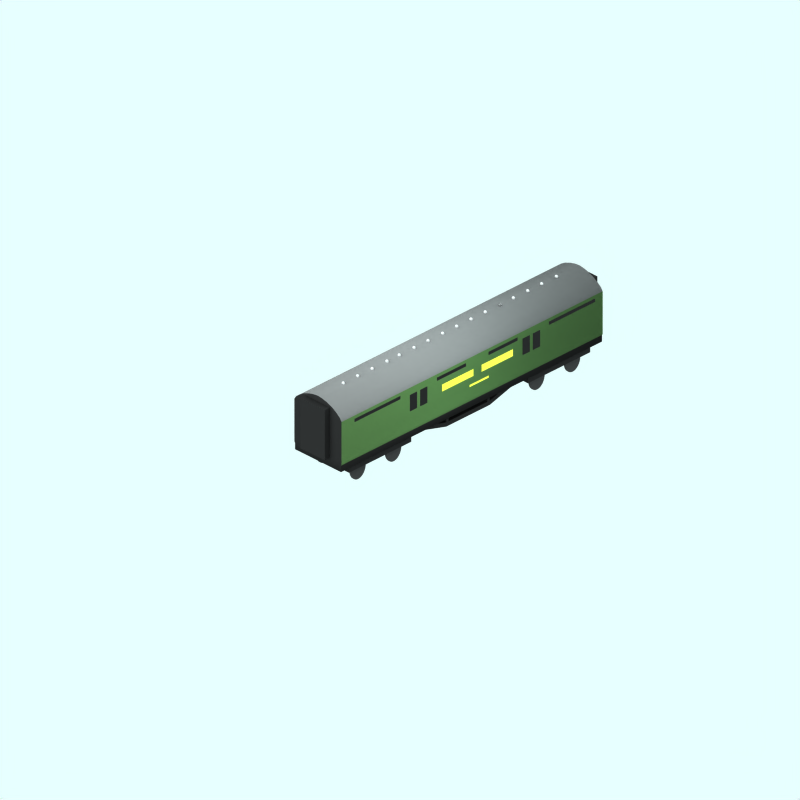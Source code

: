 # Source: sr-maunsell-mail.blend  (saved by Blender 2.48.1; exported with 4.5.12 LTS)
import bpy
from mathutils import Matrix  # noqa: F401  (used for matrix-valued properties, if any)

bpy.ops.wm.read_factory_settings(use_empty=True)
scene = bpy.context.scene
scene.name = 'Scene'

# ---- collections
col_collection_1 = bpy.data.collections.new('Collection 1'); scene.collection.children.link(col_collection_1)
col_collection_2 = bpy.data.collections.new('Collection 2'); scene.collection.children.link(col_collection_2)
col_collection_2.hide_render = True
col_collection_2.hide_viewport = True
col_collection_3 = bpy.data.collections.new('Collection 3'); scene.collection.children.link(col_collection_3)

# ---- materials (node trees are filled in below, after node groups)
mat_material_004 = bpy.data.materials.new('Material.004')
mat_material_004.alpha_threshold = 0.0
mat_material_004.diffuse_color = (0.9695, 0.939, 0.3039, 1.0)
mat_material_004.roughness = 0.5
mat_material_004.line_color = (0.0, 0.0, 0.0, 1.0)
mat_underframe_001 = bpy.data.materials.new('Underframe.001')
mat_underframe_001.alpha_threshold = 0.0
mat_underframe_001.preview_render_type = 'FLAT'
mat_underframe_001.diffuse_color = (0.1334, 0.1334, 0.1334, 1.0)
mat_underframe_001.roughness = 0.5
mat_underframe_001.line_color = (0.0, 0.0, 0.0, 0.99)
mat_material_003 = bpy.data.materials.new('Material.003')
mat_material_003.alpha_threshold = 0.0
mat_material_003.diffuse_color = (0.7, 0.7, 0.7, 1.0)
mat_material_003.roughness = 0.5
mat_material_003.line_color = (0.0, 0.0, 0.0, 1.0)
mat_wheel_001 = bpy.data.materials.new('wheel.001')
mat_wheel_001.alpha_threshold = 0.0
mat_wheel_001.preview_render_type = 'FLAT'
mat_wheel_001.diffuse_color = (0.2144, 0.2144, 0.2144, 1.0)
mat_wheel_001.roughness = 0.5
mat_wheel_001.line_color = (0.0, 0.0, 0.0, 1.0)
mat_maincolour1_001 = bpy.data.materials.new('MainColour1.001')
mat_maincolour1_001.alpha_threshold = 0.0
mat_maincolour1_001.preview_render_type = 'CUBE'
mat_maincolour1_001.diffuse_color = (0.275, 0.394, 0.23, 1.0)
mat_maincolour1_001.specular_color = (1.0, 0.9999, 0.9999)
mat_maincolour1_001.roughness = 0.5
mat_maincolour1_001.line_color = (0.0, 0.0, 0.0, 1.0)
mat_underframe = bpy.data.materials.new('Underframe')
mat_underframe.alpha_threshold = 0.0
mat_underframe.preview_render_type = 'FLAT'
mat_underframe.diffuse_color = (0.1334, 0.1334, 0.1334, 1.0)
mat_underframe.roughness = 0.5
mat_underframe.line_color = (0.0, 0.0, 0.0, 1.0)
mat_material_002 = bpy.data.materials.new('Material.002')
mat_material_002.alpha_threshold = 0.0
mat_material_002.diffuse_color = (0.4181, 0.4181, 0.4181, 1.0)
mat_material_002.roughness = 0.5
mat_material_002.line_color = (0.0, 0.0, 0.0, 1.0)

# ---- material node trees

# ---- world
world_world = bpy.data.worlds.new('World'); scene.world = world_world
world_world.color = (0.9059, 1.0, 1.0)
world_world.use_sun_shadow = False
world_world.sun_shadow_jitter_overblur = 0.0
world_world.cycles.sampling_method = 'MANUAL'
world_world.cycles.sample_map_resolution = 256

# ---- cameras
cam_camera_001 = bpy.data.cameras.new('Camera.001')
cam_camera_001.type = 'ORTHO'
cam_camera_001.passepartout_alpha = 0.2
cam_camera_001.clip_end = 100.0
cam_camera_001.lens = 35.0
cam_camera_001.ortho_scale = 24.0
cam_camera_001.display_size = 5.91
cam_camera_001.show_passepartout = False
cam_camera_001.show_safe_areas = True
cam_camera_001.dof.focus_distance = 0.0
cam_camera_001.dof.aperture_fstop = 128.0

# ---- lights
light_lamp = bpy.data.lights.new('Lamp', 'SUN')
light_lamp.transmission_factor = 0.0
light_lamp.angle = 1.571
light_lamp.energy = 0.028
light_lamp.shadow_buffer_clip_start = 0.5
light_lamp.shadow_soft_size = 1.0
light_lamp.shadow_cascade_max_distance = 1000.0
light_lamp.cycles.use_multiple_importance_sampling = False

# ---- meshes
me_plane_025 = bpy.data.meshes.new('Plane.025')
me_plane_025.from_pydata([(0.4542, -0.4923, 5.707e-06), (0.4542, -0.5451, 5.707e-06), (1.117, -0.5451, 4.958e-06), (1.117, -0.4923, 4.958e-06), (2.06, -0.177, 3.475e-06), (2.06, -0.3372, 3.479e-06), (0.9777, -0.3372, 4.702e-06), (0.9777, -0.177, 4.698e-06), (-0.3789, -0.177, 6.976e-06), (-0.3789, -0.3372, 6.98e-06), (0.7036, -0.3372, 5.757e-06), (0.7036, -0.177, 5.753e-06)], [], [(0, 3, 2, 1), (5, 6, 7, 4), (10, 9, 8, 11)])
me_plane_025.materials.append(mat_material_004)
me_plane_025.use_remesh_preserve_volume = False
me_plane_025.use_remesh_preserve_attributes = False
me_plane_025.use_mirror_vertex_groups = False
me_plane_025.update()
me_plane_024 = bpy.data.meshes.new('Plane.024')
me_plane_024.from_pydata([(0.3944, 0.2416, 0.5274), (0.3944, -0.2416, 0.5274), (-1.339, -0.2416, 0.5274), (-1.339, 0.2416, 0.5274)], [], [(0, 3, 2, 1)])
me_plane_024.materials.append(mat_underframe_001)
me_plane_024.use_remesh_preserve_volume = False
me_plane_024.use_remesh_preserve_attributes = False
me_plane_024.use_mirror_vertex_groups = False
me_plane_024.update()
me_plane_023 = bpy.data.meshes.new('Plane.023')
me_plane_023.from_pydata([(0.08619, 0.2416, 0.5274), (0.08619, -0.2416, 0.5274), (-0.5732, -0.2416, 0.5274), (-0.5732, 0.2416, 0.5274)], [], [(0, 3, 2, 1)])
me_plane_023.materials.append(mat_underframe_001)
me_plane_023.use_remesh_preserve_volume = False
me_plane_023.use_remesh_preserve_attributes = False
me_plane_023.use_mirror_vertex_groups = False
me_plane_023.update()
me_plane_022 = bpy.data.meshes.new('Plane.022')
me_plane_022.from_pydata([(0.3944, 0.2416, 0.5274), (0.3944, -0.2416, 0.5274), (-1.339, -0.2416, 0.5274), (-1.339, 0.2416, 0.5274)], [], [(0, 3, 2, 1)])
me_plane_022.materials.append(mat_underframe_001)
me_plane_022.use_remesh_preserve_volume = False
me_plane_022.use_remesh_preserve_attributes = False
me_plane_022.use_mirror_vertex_groups = False
me_plane_022.update()
me_plane_021 = bpy.data.meshes.new('Plane.021')
me_plane_021.from_pydata([(0.3944, 0.2416, 0.5274), (0.3944, -0.2416, 0.5274), (-1.339, -0.2416, 0.5274), (-1.339, 0.2416, 0.5274)], [], [(0, 3, 2, 1)])
me_plane_021.materials.append(mat_underframe_001)
me_plane_021.use_remesh_preserve_volume = False
me_plane_021.use_remesh_preserve_attributes = False
me_plane_021.use_mirror_vertex_groups = False
me_plane_021.update()
me_plane_020 = bpy.data.meshes.new('Plane.020')
me_plane_020.from_pydata([(0.3944, 0.2416, 0.5274), (0.3944, -0.2416, 0.5274), (-1.339, -0.2416, 0.5274), (-1.339, 0.2416, 0.5274)], [], [(0, 3, 2, 1)])
me_plane_020.materials.append(mat_underframe_001)
me_plane_020.use_remesh_preserve_volume = False
me_plane_020.use_remesh_preserve_attributes = False
me_plane_020.use_mirror_vertex_groups = False
me_plane_020.update()
me_plane_019 = bpy.data.meshes.new('Plane.019')
me_plane_019.from_pydata([(0.08619, 0.2416, 0.5274), (0.08619, -0.2416, 0.5274), (-0.5732, -0.2416, 0.5274), (-0.5732, 0.2416, 0.5274)], [], [(0, 3, 2, 1)])
me_plane_019.materials.append(mat_underframe_001)
me_plane_019.use_remesh_preserve_volume = False
me_plane_019.use_remesh_preserve_attributes = False
me_plane_019.use_mirror_vertex_groups = False
me_plane_019.update()
me_plane_018 = bpy.data.meshes.new('Plane.018')
me_plane_018.from_pydata([(0.08619, 0.2416, 0.5274), (0.08619, -0.2416, 0.5274), (-0.5732, -0.2416, 0.5274), (-0.5732, 0.2416, 0.5274)], [], [(0, 3, 2, 1)])
me_plane_018.materials.append(mat_underframe_001)
me_plane_018.use_remesh_preserve_volume = False
me_plane_018.use_remesh_preserve_attributes = False
me_plane_018.use_mirror_vertex_groups = False
me_plane_018.update()
me_plane_017 = bpy.data.meshes.new('Plane.017')
me_plane_017.from_pydata([(0.08619, 0.2416, 0.5274), (0.08619, -0.2416, 0.5274), (-0.5732, -0.2416, 0.5274), (-0.5732, 0.2416, 0.5274)], [], [(0, 3, 2, 1)])
me_plane_017.materials.append(mat_underframe_001)
me_plane_017.use_remesh_preserve_volume = False
me_plane_017.use_remesh_preserve_attributes = False
me_plane_017.use_mirror_vertex_groups = False
me_plane_017.update()
me_plane_016 = bpy.data.meshes.new('Plane.016')
me_plane_016.from_pydata([(0.08619, 0.2416, 0.5274), (0.08619, -0.2416, 0.5274), (-0.5732, -0.2416, 0.5274), (-0.5732, 0.2416, 0.5274)], [], [(0, 3, 2, 1)])
me_plane_016.materials.append(mat_underframe_001)
me_plane_016.use_remesh_preserve_volume = False
me_plane_016.use_remesh_preserve_attributes = False
me_plane_016.use_mirror_vertex_groups = False
me_plane_016.update()
me_plane_015 = bpy.data.meshes.new('Plane.015')
me_plane_015.from_pydata([(0.08619, 0.2416, 0.5274), (0.08619, -0.2416, 0.5274), (-0.5732, -0.2416, 0.5274), (-0.5732, 0.2416, 0.5274)], [], [(0, 3, 2, 1)])
me_plane_015.materials.append(mat_underframe_001)
me_plane_015.use_remesh_preserve_volume = False
me_plane_015.use_remesh_preserve_attributes = False
me_plane_015.use_mirror_vertex_groups = False
me_plane_015.update()
me_plane_014 = bpy.data.meshes.new('Plane.014')
me_plane_014.from_pydata([(0.08619, 0.2416, 0.5274), (0.08619, -0.2416, 0.5274), (-0.5732, -0.2416, 0.5274), (-0.5732, 0.2416, 0.5274)], [], [(0, 3, 2, 1)])
me_plane_014.materials.append(mat_underframe_001)
me_plane_014.use_remesh_preserve_volume = False
me_plane_014.use_remesh_preserve_attributes = False
me_plane_014.use_mirror_vertex_groups = False
me_plane_014.update()
me_plane_012 = bpy.data.meshes.new('Plane.012')
me_plane_012.from_pydata([(0.3944, 0.2416, 0.5274), (0.3944, -0.2416, 0.5274), (-1.339, -0.2416, 0.5274), (-1.339, 0.2416, 0.5274)], [], [(0, 3, 2, 1)])
me_plane_012.materials.append(mat_underframe_001)
me_plane_012.use_remesh_preserve_volume = False
me_plane_012.use_remesh_preserve_attributes = False
me_plane_012.use_mirror_vertex_groups = False
me_plane_012.update()
me_plane_007 = bpy.data.meshes.new('Plane.007')
me_plane_007.from_pydata([(0.3944, 0.2416, 0.5274), (0.3944, -0.2416, 0.5274), (-1.339, -0.2416, 0.5274), (-1.339, 0.2416, 0.5274)], [], [(0, 3, 2, 1)])
me_plane_007.materials.append(mat_underframe_001)
me_plane_007.use_remesh_preserve_volume = False
me_plane_007.use_remesh_preserve_attributes = False
me_plane_007.use_mirror_vertex_groups = False
me_plane_007.update()
me_plane_006 = bpy.data.meshes.new('Plane.006')
me_plane_006.from_pydata([(0.3944, 0.2416, 0.5274), (0.3944, -0.2416, 0.5274), (-1.339, -0.2416, 0.5274), (-1.339, 0.2416, 0.5274)], [], [(0, 3, 2, 1)])
me_plane_006.materials.append(mat_underframe_001)
me_plane_006.use_remesh_preserve_volume = False
me_plane_006.use_remesh_preserve_attributes = False
me_plane_006.use_mirror_vertex_groups = False
me_plane_006.update()
me_plane_009 = bpy.data.meshes.new('Plane.009')
me_plane_009.from_pydata([(0.08619, 0.2416, 0.5274), (0.08619, -0.2416, 0.5274), (-0.5732, -0.2416, 0.5274), (-0.5732, 0.2416, 0.5274)], [], [(0, 3, 2, 1)])
me_plane_009.materials.append(mat_underframe_001)
me_plane_009.use_remesh_preserve_volume = False
me_plane_009.use_remesh_preserve_attributes = False
me_plane_009.use_mirror_vertex_groups = False
me_plane_009.update()
me_plane_003 = bpy.data.meshes.new('Plane.003')
me_plane_003.from_pydata([(0.3944, 0.2416, 0.5274), (0.3944, -0.2416, 0.5274), (-1.339, -0.2416, 0.5274), (-1.339, 0.2416, 0.5274)], [], [(0, 3, 2, 1)])
me_plane_003.materials.append(mat_underframe_001)
me_plane_003.use_remesh_preserve_volume = False
me_plane_003.use_remesh_preserve_attributes = False
me_plane_003.use_mirror_vertex_groups = False
me_plane_003.update()
me_cube_059 = bpy.data.meshes.new('Cube.059')
me_cube_059.from_pydata([(-0.04847, -0.0623, 0.02709), (-0.04847, 0.04442, 0.02709), (0.04847, 0.04442, 0.02709), (0.04847, -0.0623, 0.02709), (-0.04847, -0.0623, -0.02709), (-0.04847, 0.04442, -0.02709), (0.04847, 0.04442, -0.02709), (0.04847, -0.0623, -0.02709)], [], [(0, 1, 2, 3), (4, 7, 6, 5), (0, 4, 5, 1), (1, 5, 6, 2), (2, 6, 7, 3), (4, 0, 3, 7)])
me_cube_059.polygons.foreach_set('use_smooth', [True] * 6)
me_cube_059.materials.append(mat_material_003)
me_cube_059.use_remesh_preserve_volume = False
me_cube_059.use_remesh_preserve_attributes = False
me_cube_059.use_mirror_vertex_groups = False
me_cube_059.update()
me_cube_060 = bpy.data.meshes.new('Cube.060')
me_cube_060.from_pydata([(-0.04847, -0.0623, 0.02709), (-0.04847, 0.04442, 0.02709), (0.04847, 0.04442, 0.02709), (0.04847, -0.0623, 0.02709), (-0.04847, -0.0623, -0.02709), (-0.04847, 0.04442, -0.02709), (0.04847, 0.04442, -0.02709), (0.04847, -0.0623, -0.02709)], [], [(0, 1, 2, 3), (4, 7, 6, 5), (0, 4, 5, 1), (1, 5, 6, 2), (2, 6, 7, 3), (4, 0, 3, 7)])
me_cube_060.polygons.foreach_set('use_smooth', [True] * 6)
me_cube_060.materials.append(mat_material_003)
me_cube_060.use_remesh_preserve_volume = False
me_cube_060.use_remesh_preserve_attributes = False
me_cube_060.use_mirror_vertex_groups = False
me_cube_060.update()
me_cube_061 = bpy.data.meshes.new('Cube.061')
me_cube_061.from_pydata([(-0.04847, -0.0623, 0.02709), (-0.04847, 0.04442, 0.02709), (0.04847, 0.04442, 0.02709), (0.04847, -0.0623, 0.02709), (-0.04847, -0.0623, -0.02709), (-0.04847, 0.04442, -0.02709), (0.04847, 0.04442, -0.02709), (0.04847, -0.0623, -0.02709)], [], [(0, 1, 2, 3), (4, 7, 6, 5), (0, 4, 5, 1), (1, 5, 6, 2), (2, 6, 7, 3), (4, 0, 3, 7)])
me_cube_061.polygons.foreach_set('use_smooth', [True] * 6)
me_cube_061.materials.append(mat_material_003)
me_cube_061.use_remesh_preserve_volume = False
me_cube_061.use_remesh_preserve_attributes = False
me_cube_061.use_mirror_vertex_groups = False
me_cube_061.update()
me_cube_062 = bpy.data.meshes.new('Cube.062')
me_cube_062.from_pydata([(-0.04847, -0.0623, 0.02709), (-0.04847, 0.04442, 0.02709), (0.04847, 0.04442, 0.02709), (0.04847, -0.0623, 0.02709), (-0.04847, -0.0623, -0.02709), (-0.04847, 0.04442, -0.02709), (0.04847, 0.04442, -0.02709), (0.04847, -0.0623, -0.02709)], [], [(0, 1, 2, 3), (4, 7, 6, 5), (0, 4, 5, 1), (1, 5, 6, 2), (2, 6, 7, 3), (4, 0, 3, 7)])
me_cube_062.polygons.foreach_set('use_smooth', [True] * 6)
me_cube_062.materials.append(mat_material_003)
me_cube_062.use_remesh_preserve_volume = False
me_cube_062.use_remesh_preserve_attributes = False
me_cube_062.use_mirror_vertex_groups = False
me_cube_062.update()
me_cube_063 = bpy.data.meshes.new('Cube.063')
me_cube_063.from_pydata([(-0.04847, -0.0623, 0.02709), (-0.04847, 0.04442, 0.02709), (0.04847, 0.04442, 0.02709), (0.04847, -0.0623, 0.02709), (-0.04847, -0.0623, -0.02709), (-0.04847, 0.04442, -0.02709), (0.04847, 0.04442, -0.02709), (0.04847, -0.0623, -0.02709)], [], [(0, 1, 2, 3), (4, 7, 6, 5), (0, 4, 5, 1), (1, 5, 6, 2), (2, 6, 7, 3), (4, 0, 3, 7)])
me_cube_063.polygons.foreach_set('use_smooth', [True] * 6)
me_cube_063.materials.append(mat_material_003)
me_cube_063.use_remesh_preserve_volume = False
me_cube_063.use_remesh_preserve_attributes = False
me_cube_063.use_mirror_vertex_groups = False
me_cube_063.update()
me_cube_064 = bpy.data.meshes.new('Cube.064')
me_cube_064.from_pydata([(-0.04847, -0.0623, 0.02709), (-0.04847, 0.04442, 0.02709), (0.04847, 0.04442, 0.02709), (0.04847, -0.0623, 0.02709), (-0.04847, -0.0623, -0.02709), (-0.04847, 0.04442, -0.02709), (0.04847, 0.04442, -0.02709), (0.04847, -0.0623, -0.02709)], [], [(0, 1, 2, 3), (4, 7, 6, 5), (0, 4, 5, 1), (1, 5, 6, 2), (2, 6, 7, 3), (4, 0, 3, 7)])
me_cube_064.polygons.foreach_set('use_smooth', [True] * 6)
me_cube_064.materials.append(mat_material_003)
me_cube_064.use_remesh_preserve_volume = False
me_cube_064.use_remesh_preserve_attributes = False
me_cube_064.use_mirror_vertex_groups = False
me_cube_064.update()
me_cube_065 = bpy.data.meshes.new('Cube.065')
me_cube_065.from_pydata([(-0.04847, -0.0623, 0.02709), (-0.04847, 0.04442, 0.02709), (0.04847, 0.04442, 0.02709), (0.04847, -0.0623, 0.02709), (-0.04847, -0.0623, -0.02709), (-0.04847, 0.04442, -0.02709), (0.04847, 0.04442, -0.02709), (0.04847, -0.0623, -0.02709)], [], [(0, 1, 2, 3), (4, 7, 6, 5), (0, 4, 5, 1), (1, 5, 6, 2), (2, 6, 7, 3), (4, 0, 3, 7)])
me_cube_065.polygons.foreach_set('use_smooth', [True] * 6)
me_cube_065.materials.append(mat_material_003)
me_cube_065.use_remesh_preserve_volume = False
me_cube_065.use_remesh_preserve_attributes = False
me_cube_065.use_mirror_vertex_groups = False
me_cube_065.update()
me_cube_066 = bpy.data.meshes.new('Cube.066')
me_cube_066.from_pydata([(-0.04847, -0.0623, 0.02709), (-0.04847, 0.04442, 0.02709), (0.04847, 0.04442, 0.02709), (0.04847, -0.0623, 0.02709), (-0.04847, -0.0623, -0.02709), (-0.04847, 0.04442, -0.02709), (0.04847, 0.04442, -0.02709), (0.04847, -0.0623, -0.02709)], [], [(0, 1, 2, 3), (4, 7, 6, 5), (0, 4, 5, 1), (1, 5, 6, 2), (2, 6, 7, 3), (4, 0, 3, 7)])
me_cube_066.polygons.foreach_set('use_smooth', [True] * 6)
me_cube_066.materials.append(mat_material_003)
me_cube_066.use_remesh_preserve_volume = False
me_cube_066.use_remesh_preserve_attributes = False
me_cube_066.use_mirror_vertex_groups = False
me_cube_066.update()
me_cube_067 = bpy.data.meshes.new('Cube.067')
me_cube_067.from_pydata([(-0.04847, -0.0623, 0.02709), (-0.04847, 0.04442, 0.02709), (0.04847, 0.04442, 0.02709), (0.04847, -0.0623, 0.02709), (-0.04847, -0.0623, -0.02709), (-0.04847, 0.04442, -0.02709), (0.04847, 0.04442, -0.02709), (0.04847, -0.0623, -0.02709)], [], [(0, 1, 2, 3), (4, 7, 6, 5), (0, 4, 5, 1), (1, 5, 6, 2), (2, 6, 7, 3), (4, 0, 3, 7)])
me_cube_067.polygons.foreach_set('use_smooth', [True] * 6)
me_cube_067.materials.append(mat_material_003)
me_cube_067.use_remesh_preserve_volume = False
me_cube_067.use_remesh_preserve_attributes = False
me_cube_067.use_mirror_vertex_groups = False
me_cube_067.update()
me_cube_068 = bpy.data.meshes.new('Cube.068')
me_cube_068.from_pydata([(-0.04847, -0.0623, 0.02709), (-0.04847, 0.04442, 0.02709), (0.04847, 0.04442, 0.02709), (0.04847, -0.0623, 0.02709), (-0.04847, -0.0623, -0.02709), (-0.04847, 0.04442, -0.02709), (0.04847, 0.04442, -0.02709), (0.04847, -0.0623, -0.02709)], [], [(0, 1, 2, 3), (4, 7, 6, 5), (0, 4, 5, 1), (1, 5, 6, 2), (2, 6, 7, 3), (4, 0, 3, 7)])
me_cube_068.polygons.foreach_set('use_smooth', [True] * 6)
me_cube_068.materials.append(mat_material_003)
me_cube_068.use_remesh_preserve_volume = False
me_cube_068.use_remesh_preserve_attributes = False
me_cube_068.use_mirror_vertex_groups = False
me_cube_068.update()
me_cube_069 = bpy.data.meshes.new('Cube.069')
me_cube_069.from_pydata([(-0.04847, -0.0623, 0.02709), (-0.04847, 0.04442, 0.02709), (0.04847, 0.04442, 0.02709), (0.04847, -0.0623, 0.02709), (-0.04847, -0.0623, -0.02709), (-0.04847, 0.04442, -0.02709), (0.04847, 0.04442, -0.02709), (0.04847, -0.0623, -0.02709)], [], [(0, 1, 2, 3), (4, 7, 6, 5), (0, 4, 5, 1), (1, 5, 6, 2), (2, 6, 7, 3), (4, 0, 3, 7)])
me_cube_069.polygons.foreach_set('use_smooth', [True] * 6)
me_cube_069.materials.append(mat_material_003)
me_cube_069.use_remesh_preserve_volume = False
me_cube_069.use_remesh_preserve_attributes = False
me_cube_069.use_mirror_vertex_groups = False
me_cube_069.update()
me_cube_070 = bpy.data.meshes.new('Cube.070')
me_cube_070.from_pydata([(-0.04847, -0.0623, 0.02709), (-0.04847, 0.04442, 0.02709), (0.04847, 0.04442, 0.02709), (0.04847, -0.0623, 0.02709), (-0.04847, -0.0623, -0.02709), (-0.04847, 0.04442, -0.02709), (0.04847, 0.04442, -0.02709), (0.04847, -0.0623, -0.02709)], [], [(0, 1, 2, 3), (4, 7, 6, 5), (0, 4, 5, 1), (1, 5, 6, 2), (2, 6, 7, 3), (4, 0, 3, 7)])
me_cube_070.polygons.foreach_set('use_smooth', [True] * 6)
me_cube_070.materials.append(mat_material_003)
me_cube_070.use_remesh_preserve_volume = False
me_cube_070.use_remesh_preserve_attributes = False
me_cube_070.use_mirror_vertex_groups = False
me_cube_070.update()
me_cube_071 = bpy.data.meshes.new('Cube.071')
me_cube_071.from_pydata([(-0.04847, -0.0623, 0.02709), (-0.04847, 0.04442, 0.02709), (0.04847, 0.04442, 0.02709), (0.04847, -0.0623, 0.02709), (-0.04847, -0.0623, -0.02709), (-0.04847, 0.04442, -0.02709), (0.04847, 0.04442, -0.02709), (0.04847, -0.0623, -0.02709)], [], [(0, 1, 2, 3), (4, 7, 6, 5), (0, 4, 5, 1), (1, 5, 6, 2), (2, 6, 7, 3), (4, 0, 3, 7)])
me_cube_071.polygons.foreach_set('use_smooth', [True] * 6)
me_cube_071.materials.append(mat_material_003)
me_cube_071.use_remesh_preserve_volume = False
me_cube_071.use_remesh_preserve_attributes = False
me_cube_071.use_mirror_vertex_groups = False
me_cube_071.update()
me_cube_072 = bpy.data.meshes.new('Cube.072')
me_cube_072.from_pydata([(-0.04847, -0.0623, 0.02709), (-0.04847, 0.04442, 0.02709), (0.04847, 0.04442, 0.02709), (0.04847, -0.0623, 0.02709), (-0.04847, -0.0623, -0.02709), (-0.04847, 0.04442, -0.02709), (0.04847, 0.04442, -0.02709), (0.04847, -0.0623, -0.02709)], [], [(0, 1, 2, 3), (4, 7, 6, 5), (0, 4, 5, 1), (1, 5, 6, 2), (2, 6, 7, 3), (4, 0, 3, 7)])
me_cube_072.polygons.foreach_set('use_smooth', [True] * 6)
me_cube_072.materials.append(mat_material_003)
me_cube_072.use_remesh_preserve_volume = False
me_cube_072.use_remesh_preserve_attributes = False
me_cube_072.use_mirror_vertex_groups = False
me_cube_072.update()
me_cube_073 = bpy.data.meshes.new('Cube.073')
me_cube_073.from_pydata([(-0.04847, -0.0623, 0.02709), (-0.04847, 0.04442, 0.02709), (0.04847, 0.04442, 0.02709), (0.04847, -0.0623, 0.02709), (-0.04847, -0.0623, -0.02709), (-0.04847, 0.04442, -0.02709), (0.04847, 0.04442, -0.02709), (0.04847, -0.0623, -0.02709)], [], [(0, 1, 2, 3), (4, 7, 6, 5), (0, 4, 5, 1), (1, 5, 6, 2), (2, 6, 7, 3), (4, 0, 3, 7)])
me_cube_073.polygons.foreach_set('use_smooth', [True] * 6)
me_cube_073.materials.append(mat_material_003)
me_cube_073.use_remesh_preserve_volume = False
me_cube_073.use_remesh_preserve_attributes = False
me_cube_073.use_mirror_vertex_groups = False
me_cube_073.update()
me_cube_074 = bpy.data.meshes.new('Cube.074')
me_cube_074.from_pydata([(-0.04847, -0.0623, 0.02709), (-0.04847, 0.04442, 0.02709), (0.04847, 0.04442, 0.02709), (0.04847, -0.0623, 0.02709), (-0.04847, -0.0623, -0.02709), (-0.04847, 0.04442, -0.02709), (0.04847, 0.04442, -0.02709), (0.04847, -0.0623, -0.02709)], [], [(0, 1, 2, 3), (4, 7, 6, 5), (0, 4, 5, 1), (1, 5, 6, 2), (2, 6, 7, 3), (4, 0, 3, 7)])
me_cube_074.polygons.foreach_set('use_smooth', [True] * 6)
me_cube_074.materials.append(mat_material_003)
me_cube_074.use_remesh_preserve_volume = False
me_cube_074.use_remesh_preserve_attributes = False
me_cube_074.use_mirror_vertex_groups = False
me_cube_074.update()
me_cube_075 = bpy.data.meshes.new('Cube.075')
me_cube_075.from_pydata([(-0.04847, -0.0623, 0.02709), (-0.04847, 0.04442, 0.02709), (0.04847, 0.04442, 0.02709), (0.04847, -0.0623, 0.02709), (-0.04847, -0.0623, -0.02709), (-0.04847, 0.04442, -0.02709), (0.04847, 0.04442, -0.02709), (0.04847, -0.0623, -0.02709)], [], [(0, 1, 2, 3), (4, 7, 6, 5), (0, 4, 5, 1), (1, 5, 6, 2), (2, 6, 7, 3), (4, 0, 3, 7)])
me_cube_075.polygons.foreach_set('use_smooth', [True] * 6)
me_cube_075.materials.append(mat_material_003)
me_cube_075.use_remesh_preserve_volume = False
me_cube_075.use_remesh_preserve_attributes = False
me_cube_075.use_mirror_vertex_groups = False
me_cube_075.update()
me_plane_078 = bpy.data.meshes.new('Plane.078')
me_plane_078.from_pydata([(0.4542, -0.4923, 5.707e-06), (0.4542, -0.5451, 5.707e-06), (1.117, -0.5451, 4.958e-06), (1.117, -0.4923, 4.958e-06), (2.06, -0.177, 3.475e-06), (2.06, -0.3372, 3.479e-06), (0.9777, -0.3372, 4.702e-06), (0.9777, -0.177, 4.698e-06), (-0.3789, -0.177, 6.976e-06), (-0.3789, -0.3372, 6.98e-06), (0.7036, -0.3372, 5.757e-06), (0.7036, -0.177, 5.753e-06)], [], [(0, 3, 2, 1), (5, 6, 7, 4), (10, 9, 8, 11)])
me_plane_078.materials.append(mat_material_004)
me_plane_078.use_remesh_preserve_volume = False
me_plane_078.use_remesh_preserve_attributes = False
me_plane_078.use_mirror_vertex_groups = False
me_plane_078.update()
me_cylinder_023 = bpy.data.meshes.new('Cylinder.023')
me_cylinder_023.from_pydata([(-3.26, 0.2421, 0.8138), (-3.309, 0.3021, 0.8138), (-3.346, 0.3706, 0.8138), (-3.368, 0.4448, 0.8138), (-3.376, 0.5221, 0.8138), (-3.368, 0.5993, 0.8138), (-3.346, 0.6736, 0.8138), (-3.309, 0.7421, 0.8138), (-3.26, 0.8021, 0.8138), (-3.2, 0.8513, 0.8138), (-3.132, 0.8879, 0.8138), (-3.057, 0.9105, 0.8138), (-2.98, 0.9181, 0.8138), (-2.903, 0.9105, 0.8138), (-2.828, 0.8879, 0.8138), (-2.76, 0.8513, 0.8138), (-2.7, 0.8021, 0.8138), (-2.651, 0.7421, 0.8138), (-2.614, 0.6736, 0.8138), (-2.592, 0.5993, 0.8138), (-2.584, 0.5221, 0.8138), (-2.592, 0.4448, 0.8138), (-2.614, 0.3706, 0.8138), (-2.651, 0.3021, 0.8138), (-2.7, 0.2421, 0.8138), (-2.76, 0.1928, 0.8138), (-2.828, 0.1563, 0.8138), (-2.903, 0.1337, 0.8138), (-2.98, 0.1261, 0.8138), (-3.057, 0.1337, 0.8138), (-3.132, 0.1563, 0.8138), (-3.2, 0.1928, 0.8138), (-3.26, 0.2421, 0.7538), (-3.309, 0.3021, 0.7538), (-3.346, 0.3706, 0.7538), (-3.368, 0.4448, 0.7538), (-3.376, 0.5221, 0.7538), (-3.368, 0.5993, 0.7538), (-3.346, 0.6736, 0.7538), (-3.309, 0.7421, 0.7538), (-3.26, 0.8021, 0.7538), (-3.2, 0.8513, 0.7538), (-3.132, 0.8879, 0.7538), (-3.057, 0.9105, 0.7538), (-2.98, 0.9181, 0.7538), (-2.903, 0.9105, 0.7538), (-2.828, 0.8879, 0.7538), (-2.76, 0.8513, 0.7538), (-2.7, 0.8021, 0.7538), (-2.651, 0.7421, 0.7538), (-2.614, 0.6736, 0.7538), (-2.592, 0.5993, 0.7538), (-2.584, 0.5221, 0.7538), (-2.592, 0.4448, 0.7538), (-2.614, 0.3706, 0.7538), (-2.651, 0.3021, 0.7538), (-2.7, 0.2421, 0.7538), (-2.76, 0.1928, 0.7538), (-2.828, 0.1563, 0.7538), (-2.903, 0.1337, 0.7538), (-2.98, 0.1261, 0.7538), (-3.057, 0.1337, 0.7538), (-3.132, 0.1563, 0.7538), (-3.2, 0.1928, 0.7538), (-2.98, 0.5221, 0.8138), (-2.98, 0.5221, 0.7538)], [], [(64, 0, 1), (65, 33, 32), (64, 1, 2), (65, 34, 33), (64, 2, 3), (65, 35, 34), (64, 3, 4), (65, 36, 35), (64, 4, 5), (65, 37, 36), (64, 5, 6), (65, 38, 37), (64, 6, 7), (65, 39, 38), (64, 7, 8), (65, 40, 39), (64, 8, 9), (65, 41, 40), (64, 9, 10), (65, 42, 41), (64, 10, 11), (65, 43, 42), (64, 11, 12), (65, 44, 43), (64, 12, 13), (65, 45, 44), (64, 13, 14), (65, 46, 45), (64, 14, 15), (65, 47, 46), (64, 15, 16), (65, 48, 47), (64, 16, 17), (65, 49, 48), (64, 17, 18), (65, 50, 49), (64, 18, 19), (65, 51, 50), (64, 19, 20), (65, 52, 51), (64, 20, 21), (65, 53, 52), (64, 21, 22), (65, 54, 53), (64, 22, 23), (65, 55, 54), (64, 23, 24), (65, 56, 55), (64, 24, 25), (65, 57, 56), (64, 25, 26), (65, 58, 57), (64, 26, 27), (65, 59, 58), (64, 27, 28), (65, 60, 59), (64, 28, 29), (65, 61, 60), (64, 29, 30), (65, 62, 61), (64, 30, 31), (65, 63, 62), (31, 0, 64), (65, 32, 63), (0, 32, 33, 1), (1, 33, 34, 2), (2, 34, 35, 3), (3, 35, 36, 4), (4, 36, 37, 5), (5, 37, 38, 6), (6, 38, 39, 7), (7, 39, 40, 8), (8, 40, 41, 9), (9, 41, 42, 10), (10, 42, 43, 11), (11, 43, 44, 12), (12, 44, 45, 13), (13, 45, 46, 14), (14, 46, 47, 15), (15, 47, 48, 16), (16, 48, 49, 17), (17, 49, 50, 18), (18, 50, 51, 19), (19, 51, 52, 20), (20, 52, 53, 21), (21, 53, 54, 22), (22, 54, 55, 23), (23, 55, 56, 24), (24, 56, 57, 25), (25, 57, 58, 26), (26, 58, 59, 27), (27, 59, 60, 28), (28, 60, 61, 29), (29, 61, 62, 30), (30, 62, 63, 31), (32, 0, 31, 63)])
me_cylinder_023.materials.append(mat_wheel_001)
me_cylinder_023.use_remesh_preserve_volume = False
me_cylinder_023.use_remesh_preserve_attributes = False
me_cylinder_023.use_mirror_vertex_groups = False
me_cylinder_023.update()
me_cylinder_022 = bpy.data.meshes.new('Cylinder.022')
me_cylinder_022.from_pydata([(-3.26, 0.2456, -0.7192), (-3.309, 0.3056, -0.7192), (-3.346, 0.3741, -0.7192), (-3.368, 0.4484, -0.7192), (-3.376, 0.5256, -0.7192), (-3.368, 0.6029, -0.7192), (-3.346, 0.6772, -0.7192), (-3.309, 0.7456, -0.7192), (-3.26, 0.8056, -0.7192), (-3.2, 0.8549, -0.7192), (-3.132, 0.8915, -0.7192), (-3.057, 0.914, -0.7192), (-2.98, 0.9216, -0.7192), (-2.903, 0.914, -0.7192), (-2.828, 0.8915, -0.7192), (-2.76, 0.8549, -0.7192), (-2.7, 0.8056, -0.7192), (-2.651, 0.7456, -0.7192), (-2.614, 0.6772, -0.7192), (-2.592, 0.6029, -0.7192), (-2.584, 0.5256, -0.7192), (-2.592, 0.4484, -0.7192), (-2.614, 0.3741, -0.7192), (-2.651, 0.3056, -0.7192), (-2.7, 0.2456, -0.7192), (-2.76, 0.1964, -0.7192), (-2.828, 0.1598, -0.7192), (-2.903, 0.1373, -0.7192), (-2.98, 0.1297, -0.7192), (-3.057, 0.1373, -0.7192), (-3.132, 0.1598, -0.7192), (-3.2, 0.1964, -0.7192), (-3.26, 0.2456, -0.7792), (-3.309, 0.3056, -0.7792), (-3.346, 0.3741, -0.7792), (-3.368, 0.4484, -0.7792), (-3.376, 0.5256, -0.7792), (-3.368, 0.6029, -0.7792), (-3.346, 0.6772, -0.7792), (-3.309, 0.7456, -0.7792), (-3.26, 0.8056, -0.7792), (-3.2, 0.8549, -0.7792), (-3.132, 0.8915, -0.7792), (-3.057, 0.914, -0.7792), (-2.98, 0.9216, -0.7792), (-2.903, 0.914, -0.7792), (-2.828, 0.8915, -0.7792), (-2.76, 0.8549, -0.7792), (-2.7, 0.8056, -0.7792), (-2.651, 0.7456, -0.7792), (-2.614, 0.6772, -0.7792), (-2.592, 0.6029, -0.7792), (-2.584, 0.5256, -0.7792), (-2.592, 0.4484, -0.7792), (-2.614, 0.3741, -0.7792), (-2.651, 0.3056, -0.7792), (-2.7, 0.2456, -0.7792), (-2.76, 0.1964, -0.7792), (-2.828, 0.1598, -0.7792), (-2.903, 0.1373, -0.7792), (-2.98, 0.1297, -0.7792), (-3.057, 0.1373, -0.7792), (-3.132, 0.1598, -0.7792), (-3.2, 0.1964, -0.7792), (-2.98, 0.5256, -0.7192), (-2.98, 0.5256, -0.7792)], [], [(64, 0, 1), (65, 33, 32), (64, 1, 2), (65, 34, 33), (64, 2, 3), (65, 35, 34), (64, 3, 4), (65, 36, 35), (64, 4, 5), (65, 37, 36), (64, 5, 6), (65, 38, 37), (64, 6, 7), (65, 39, 38), (64, 7, 8), (65, 40, 39), (64, 8, 9), (65, 41, 40), (64, 9, 10), (65, 42, 41), (64, 10, 11), (65, 43, 42), (64, 11, 12), (65, 44, 43), (64, 12, 13), (65, 45, 44), (64, 13, 14), (65, 46, 45), (64, 14, 15), (65, 47, 46), (64, 15, 16), (65, 48, 47), (64, 16, 17), (65, 49, 48), (64, 17, 18), (65, 50, 49), (64, 18, 19), (65, 51, 50), (64, 19, 20), (65, 52, 51), (64, 20, 21), (65, 53, 52), (64, 21, 22), (65, 54, 53), (64, 22, 23), (65, 55, 54), (64, 23, 24), (65, 56, 55), (64, 24, 25), (65, 57, 56), (64, 25, 26), (65, 58, 57), (64, 26, 27), (65, 59, 58), (64, 27, 28), (65, 60, 59), (64, 28, 29), (65, 61, 60), (64, 29, 30), (65, 62, 61), (64, 30, 31), (65, 63, 62), (31, 0, 64), (65, 32, 63), (0, 32, 33, 1), (1, 33, 34, 2), (2, 34, 35, 3), (3, 35, 36, 4), (4, 36, 37, 5), (5, 37, 38, 6), (6, 38, 39, 7), (7, 39, 40, 8), (8, 40, 41, 9), (9, 41, 42, 10), (10, 42, 43, 11), (11, 43, 44, 12), (12, 44, 45, 13), (13, 45, 46, 14), (14, 46, 47, 15), (15, 47, 48, 16), (16, 48, 49, 17), (17, 49, 50, 18), (18, 50, 51, 19), (19, 51, 52, 20), (20, 52, 53, 21), (21, 53, 54, 22), (22, 54, 55, 23), (23, 55, 56, 24), (24, 56, 57, 25), (25, 57, 58, 26), (26, 58, 59, 27), (27, 59, 60, 28), (28, 60, 61, 29), (29, 61, 62, 30), (30, 62, 63, 31), (32, 0, 31, 63)])
me_cylinder_022.materials.append(mat_wheel_001)
me_cylinder_022.use_remesh_preserve_volume = False
me_cylinder_022.use_remesh_preserve_attributes = False
me_cylinder_022.use_mirror_vertex_groups = False
me_cylinder_022.update()
me_cylinder_021 = bpy.data.meshes.new('Cylinder.021')
me_cylinder_021.from_pydata([(-29.94, 4.849, -6.083), (-29.99, 4.909, -6.083), (-30.03, 4.978, -6.083), (-30.05, 5.052, -6.083), (-30.06, 5.129, -6.083), (-30.05, 5.207, -6.083), (-30.03, 5.281, -6.083), (-29.99, 5.349, -6.083), (-29.94, 5.409, -6.083), (-29.88, 5.459, -6.083), (-29.81, 5.495, -6.083), (-29.74, 5.518, -6.083), (-29.66, 5.525, -6.083), (-29.58, 5.518, -6.083), (-29.51, 5.495, -6.083), (-29.44, 5.459, -6.083), (-29.38, 5.409, -6.083), (-29.33, 5.349, -6.083), (-29.29, 5.281, -6.083), (-29.27, 5.207, -6.083), (-29.26, 5.129, -6.083), (-29.27, 5.052, -6.083), (-29.29, 4.978, -6.083), (-29.33, 4.909, -6.083), (-29.38, 4.849, -6.083), (-29.44, 4.8, -6.083), (-29.51, 4.764, -6.083), (-29.58, 4.741, -6.083), (-29.66, 4.733, -6.083), (-29.74, 4.741, -6.083), (-29.81, 4.764, -6.083), (-29.88, 4.8, -6.083), (-29.94, 4.849, 6.457), (-29.99, 4.909, 6.457), (-30.03, 4.978, 6.457), (-30.05, 5.052, 6.457), (-30.06, 5.129, 6.457), (-30.05, 5.207, 6.457), (-30.03, 5.281, 6.457), (-29.99, 5.349, 6.457), (-29.94, 5.409, 6.457), (-29.88, 5.459, 6.457), (-29.81, 5.495, 6.457), (-29.74, 5.518, 6.457), (-29.66, 5.525, 6.457), (-29.58, 5.518, 6.457), (-29.51, 5.495, 6.457), (-29.44, 5.459, 6.457), (-29.38, 5.409, 6.457), (-29.33, 5.349, 6.457), (-29.29, 5.281, 6.457), (-29.27, 5.207, 6.457), (-29.26, 5.129, 6.457), (-29.27, 5.052, 6.457), (-29.29, 4.978, 6.457), (-29.33, 4.909, 6.457), (-29.38, 4.849, 6.457), (-29.44, 4.8, 6.457), (-29.51, 4.764, 6.457), (-29.58, 4.741, 6.457), (-29.66, 4.733, 6.457), (-29.74, 4.741, 6.457), (-29.81, 4.764, 6.457), (-29.88, 4.8, 6.457), (-29.66, 5.129, -6.083), (-29.66, 5.129, 6.457)], [], [(64, 0, 1), (65, 33, 32), (64, 1, 2), (65, 34, 33), (64, 2, 3), (65, 35, 34), (64, 3, 4), (65, 36, 35), (64, 4, 5), (65, 37, 36), (64, 5, 6), (65, 38, 37), (64, 6, 7), (65, 39, 38), (64, 7, 8), (65, 40, 39), (64, 8, 9), (65, 41, 40), (64, 9, 10), (65, 42, 41), (64, 10, 11), (65, 43, 42), (64, 11, 12), (65, 44, 43), (64, 12, 13), (65, 45, 44), (64, 13, 14), (65, 46, 45), (64, 14, 15), (65, 47, 46), (64, 15, 16), (65, 48, 47), (64, 16, 17), (65, 49, 48), (64, 17, 18), (65, 50, 49), (64, 18, 19), (65, 51, 50), (64, 19, 20), (65, 52, 51), (64, 20, 21), (65, 53, 52), (64, 21, 22), (65, 54, 53), (64, 22, 23), (65, 55, 54), (64, 23, 24), (65, 56, 55), (64, 24, 25), (65, 57, 56), (64, 25, 26), (65, 58, 57), (64, 26, 27), (65, 59, 58), (64, 27, 28), (65, 60, 59), (64, 28, 29), (65, 61, 60), (64, 29, 30), (65, 62, 61), (64, 30, 31), (65, 63, 62), (31, 0, 64), (65, 32, 63), (0, 32, 33, 1), (1, 33, 34, 2), (2, 34, 35, 3), (3, 35, 36, 4), (4, 36, 37, 5), (5, 37, 38, 6), (6, 38, 39, 7), (7, 39, 40, 8), (8, 40, 41, 9), (9, 41, 42, 10), (10, 42, 43, 11), (11, 43, 44, 12), (12, 44, 45, 13), (13, 45, 46, 14), (14, 46, 47, 15), (15, 47, 48, 16), (16, 48, 49, 17), (17, 49, 50, 18), (18, 50, 51, 19), (19, 51, 52, 20), (20, 52, 53, 21), (21, 53, 54, 22), (22, 54, 55, 23), (23, 55, 56, 24), (24, 56, 57, 25), (25, 57, 58, 26), (26, 58, 59, 27), (27, 59, 60, 28), (28, 60, 61, 29), (29, 61, 62, 30), (30, 62, 63, 31), (32, 0, 31, 63)])
me_cylinder_021.materials.append(mat_underframe_001)
me_cylinder_021.use_remesh_preserve_volume = False
me_cylinder_021.use_remesh_preserve_attributes = False
me_cylinder_021.use_mirror_vertex_groups = False
me_cylinder_021.update()
me_cube_076 = bpy.data.meshes.new('Cube.076')
me_cube_076.from_pydata([(1.162, 0.07011, 0.4435), (1.162, -0.07011, 0.4435), (-1.184, -0.07011, 0.4435), (-1.184, 0.07011, 0.4435), (1.162, 0.07011, -0.7876), (1.162, -0.07011, -0.7876), (-1.184, -0.07011, -0.7876), (-1.184, 0.07011, -0.7876)], [], [(0, 1, 2, 3), (4, 7, 6, 5), (0, 4, 5, 1), (1, 5, 6, 2), (2, 6, 7, 3), (4, 0, 3, 7)])
me_cube_076.materials.append(mat_underframe_001)
me_cube_076.use_remesh_preserve_volume = False
me_cube_076.use_remesh_preserve_attributes = False
me_cube_076.use_mirror_vertex_groups = False
me_cube_076.update()
me_cylinder_020 = bpy.data.meshes.new('Cylinder.020')
me_cylinder_020.from_pydata([(-29.94, 4.849, -6.083), (-29.99, 4.909, -6.083), (-30.03, 4.978, -6.083), (-30.05, 5.052, -6.083), (-30.06, 5.129, -6.083), (-30.05, 5.207, -6.083), (-30.03, 5.281, -6.083), (-29.99, 5.349, -6.083), (-29.94, 5.409, -6.083), (-29.88, 5.459, -6.083), (-29.81, 5.495, -6.083), (-29.74, 5.518, -6.083), (-29.66, 5.525, -6.083), (-29.58, 5.518, -6.083), (-29.51, 5.495, -6.083), (-29.44, 5.459, -6.083), (-29.38, 5.409, -6.083), (-29.33, 5.349, -6.083), (-29.29, 5.281, -6.083), (-29.27, 5.207, -6.083), (-29.26, 5.129, -6.083), (-29.27, 5.052, -6.083), (-29.29, 4.978, -6.083), (-29.33, 4.909, -6.083), (-29.38, 4.849, -6.083), (-29.44, 4.8, -6.083), (-29.51, 4.764, -6.083), (-29.58, 4.741, -6.083), (-29.66, 4.733, -6.083), (-29.74, 4.741, -6.083), (-29.81, 4.764, -6.083), (-29.88, 4.8, -6.083), (-29.94, 4.849, 6.457), (-29.99, 4.909, 6.457), (-30.03, 4.978, 6.457), (-30.05, 5.052, 6.457), (-30.06, 5.129, 6.457), (-30.05, 5.207, 6.457), (-30.03, 5.281, 6.457), (-29.99, 5.349, 6.457), (-29.94, 5.409, 6.457), (-29.88, 5.459, 6.457), (-29.81, 5.495, 6.457), (-29.74, 5.518, 6.457), (-29.66, 5.525, 6.457), (-29.58, 5.518, 6.457), (-29.51, 5.495, 6.457), (-29.44, 5.459, 6.457), (-29.38, 5.409, 6.457), (-29.33, 5.349, 6.457), (-29.29, 5.281, 6.457), (-29.27, 5.207, 6.457), (-29.26, 5.129, 6.457), (-29.27, 5.052, 6.457), (-29.29, 4.978, 6.457), (-29.33, 4.909, 6.457), (-29.38, 4.849, 6.457), (-29.44, 4.8, 6.457), (-29.51, 4.764, 6.457), (-29.58, 4.741, 6.457), (-29.66, 4.733, 6.457), (-29.74, 4.741, 6.457), (-29.81, 4.764, 6.457), (-29.88, 4.8, 6.457), (-29.66, 5.129, -6.083), (-29.66, 5.129, 6.457)], [], [(64, 0, 1), (65, 33, 32), (64, 1, 2), (65, 34, 33), (64, 2, 3), (65, 35, 34), (64, 3, 4), (65, 36, 35), (64, 4, 5), (65, 37, 36), (64, 5, 6), (65, 38, 37), (64, 6, 7), (65, 39, 38), (64, 7, 8), (65, 40, 39), (64, 8, 9), (65, 41, 40), (64, 9, 10), (65, 42, 41), (64, 10, 11), (65, 43, 42), (64, 11, 12), (65, 44, 43), (64, 12, 13), (65, 45, 44), (64, 13, 14), (65, 46, 45), (64, 14, 15), (65, 47, 46), (64, 15, 16), (65, 48, 47), (64, 16, 17), (65, 49, 48), (64, 17, 18), (65, 50, 49), (64, 18, 19), (65, 51, 50), (64, 19, 20), (65, 52, 51), (64, 20, 21), (65, 53, 52), (64, 21, 22), (65, 54, 53), (64, 22, 23), (65, 55, 54), (64, 23, 24), (65, 56, 55), (64, 24, 25), (65, 57, 56), (64, 25, 26), (65, 58, 57), (64, 26, 27), (65, 59, 58), (64, 27, 28), (65, 60, 59), (64, 28, 29), (65, 61, 60), (64, 29, 30), (65, 62, 61), (64, 30, 31), (65, 63, 62), (31, 0, 64), (65, 32, 63), (0, 32, 33, 1), (1, 33, 34, 2), (2, 34, 35, 3), (3, 35, 36, 4), (4, 36, 37, 5), (5, 37, 38, 6), (6, 38, 39, 7), (7, 39, 40, 8), (8, 40, 41, 9), (9, 41, 42, 10), (10, 42, 43, 11), (11, 43, 44, 12), (12, 44, 45, 13), (13, 45, 46, 14), (14, 46, 47, 15), (15, 47, 48, 16), (16, 48, 49, 17), (17, 49, 50, 18), (18, 50, 51, 19), (19, 51, 52, 20), (20, 52, 53, 21), (21, 53, 54, 22), (22, 54, 55, 23), (23, 55, 56, 24), (24, 56, 57, 25), (25, 57, 58, 26), (26, 58, 59, 27), (27, 59, 60, 28), (28, 60, 61, 29), (29, 61, 62, 30), (30, 62, 63, 31), (32, 0, 31, 63)])
me_cylinder_020.materials.append(mat_underframe_001)
me_cylinder_020.use_remesh_preserve_volume = False
me_cylinder_020.use_remesh_preserve_attributes = False
me_cylinder_020.use_mirror_vertex_groups = False
me_cylinder_020.update()
me_cylinder_019 = bpy.data.meshes.new('Cylinder.019')
me_cylinder_019.from_pydata([(-3.26, 0.2456, -0.7192), (-3.309, 0.3056, -0.7192), (-3.346, 0.3741, -0.7192), (-3.368, 0.4484, -0.7192), (-3.376, 0.5256, -0.7192), (-3.368, 0.6029, -0.7192), (-3.346, 0.6772, -0.7192), (-3.309, 0.7456, -0.7192), (-3.26, 0.8056, -0.7192), (-3.2, 0.8549, -0.7192), (-3.132, 0.8915, -0.7192), (-3.057, 0.914, -0.7192), (-2.98, 0.9216, -0.7192), (-2.903, 0.914, -0.7192), (-2.828, 0.8915, -0.7192), (-2.76, 0.8549, -0.7192), (-2.7, 0.8056, -0.7192), (-2.651, 0.7456, -0.7192), (-2.614, 0.6772, -0.7192), (-2.592, 0.6029, -0.7192), (-2.584, 0.5256, -0.7192), (-2.592, 0.4484, -0.7192), (-2.614, 0.3741, -0.7192), (-2.651, 0.3056, -0.7192), (-2.7, 0.2456, -0.7192), (-2.76, 0.1964, -0.7192), (-2.828, 0.1598, -0.7192), (-2.903, 0.1373, -0.7192), (-2.98, 0.1297, -0.7192), (-3.057, 0.1373, -0.7192), (-3.132, 0.1598, -0.7192), (-3.2, 0.1964, -0.7192), (-3.26, 0.2456, -0.7792), (-3.309, 0.3056, -0.7792), (-3.346, 0.3741, -0.7792), (-3.368, 0.4484, -0.7792), (-3.376, 0.5256, -0.7792), (-3.368, 0.6029, -0.7792), (-3.346, 0.6772, -0.7792), (-3.309, 0.7456, -0.7792), (-3.26, 0.8056, -0.7792), (-3.2, 0.8549, -0.7792), (-3.132, 0.8915, -0.7792), (-3.057, 0.914, -0.7792), (-2.98, 0.9216, -0.7792), (-2.903, 0.914, -0.7792), (-2.828, 0.8915, -0.7792), (-2.76, 0.8549, -0.7792), (-2.7, 0.8056, -0.7792), (-2.651, 0.7456, -0.7792), (-2.614, 0.6772, -0.7792), (-2.592, 0.6029, -0.7792), (-2.584, 0.5256, -0.7792), (-2.592, 0.4484, -0.7792), (-2.614, 0.3741, -0.7792), (-2.651, 0.3056, -0.7792), (-2.7, 0.2456, -0.7792), (-2.76, 0.1964, -0.7792), (-2.828, 0.1598, -0.7792), (-2.903, 0.1373, -0.7792), (-2.98, 0.1297, -0.7792), (-3.057, 0.1373, -0.7792), (-3.132, 0.1598, -0.7792), (-3.2, 0.1964, -0.7792), (-2.98, 0.5256, -0.7192), (-2.98, 0.5256, -0.7792)], [], [(64, 0, 1), (65, 33, 32), (64, 1, 2), (65, 34, 33), (64, 2, 3), (65, 35, 34), (64, 3, 4), (65, 36, 35), (64, 4, 5), (65, 37, 36), (64, 5, 6), (65, 38, 37), (64, 6, 7), (65, 39, 38), (64, 7, 8), (65, 40, 39), (64, 8, 9), (65, 41, 40), (64, 9, 10), (65, 42, 41), (64, 10, 11), (65, 43, 42), (64, 11, 12), (65, 44, 43), (64, 12, 13), (65, 45, 44), (64, 13, 14), (65, 46, 45), (64, 14, 15), (65, 47, 46), (64, 15, 16), (65, 48, 47), (64, 16, 17), (65, 49, 48), (64, 17, 18), (65, 50, 49), (64, 18, 19), (65, 51, 50), (64, 19, 20), (65, 52, 51), (64, 20, 21), (65, 53, 52), (64, 21, 22), (65, 54, 53), (64, 22, 23), (65, 55, 54), (64, 23, 24), (65, 56, 55), (64, 24, 25), (65, 57, 56), (64, 25, 26), (65, 58, 57), (64, 26, 27), (65, 59, 58), (64, 27, 28), (65, 60, 59), (64, 28, 29), (65, 61, 60), (64, 29, 30), (65, 62, 61), (64, 30, 31), (65, 63, 62), (31, 0, 64), (65, 32, 63), (0, 32, 33, 1), (1, 33, 34, 2), (2, 34, 35, 3), (3, 35, 36, 4), (4, 36, 37, 5), (5, 37, 38, 6), (6, 38, 39, 7), (7, 39, 40, 8), (8, 40, 41, 9), (9, 41, 42, 10), (10, 42, 43, 11), (11, 43, 44, 12), (12, 44, 45, 13), (13, 45, 46, 14), (14, 46, 47, 15), (15, 47, 48, 16), (16, 48, 49, 17), (17, 49, 50, 18), (18, 50, 51, 19), (19, 51, 52, 20), (20, 52, 53, 21), (21, 53, 54, 22), (22, 54, 55, 23), (23, 55, 56, 24), (24, 56, 57, 25), (25, 57, 58, 26), (26, 58, 59, 27), (27, 59, 60, 28), (28, 60, 61, 29), (29, 61, 62, 30), (30, 62, 63, 31), (32, 0, 31, 63)])
me_cylinder_019.materials.append(mat_wheel_001)
me_cylinder_019.use_remesh_preserve_volume = False
me_cylinder_019.use_remesh_preserve_attributes = False
me_cylinder_019.use_mirror_vertex_groups = False
me_cylinder_019.update()
me_cylinder_018 = bpy.data.meshes.new('Cylinder.018')
me_cylinder_018.from_pydata([(-3.26, 0.2421, 0.8138), (-3.309, 0.3021, 0.8138), (-3.346, 0.3706, 0.8138), (-3.368, 0.4448, 0.8138), (-3.376, 0.5221, 0.8138), (-3.368, 0.5993, 0.8138), (-3.346, 0.6736, 0.8138), (-3.309, 0.7421, 0.8138), (-3.26, 0.8021, 0.8138), (-3.2, 0.8513, 0.8138), (-3.132, 0.8879, 0.8138), (-3.057, 0.9105, 0.8138), (-2.98, 0.9181, 0.8138), (-2.903, 0.9105, 0.8138), (-2.828, 0.8879, 0.8138), (-2.76, 0.8513, 0.8138), (-2.7, 0.8021, 0.8138), (-2.651, 0.7421, 0.8138), (-2.614, 0.6736, 0.8138), (-2.592, 0.5993, 0.8138), (-2.584, 0.5221, 0.8138), (-2.592, 0.4448, 0.8138), (-2.614, 0.3706, 0.8138), (-2.651, 0.3021, 0.8138), (-2.7, 0.2421, 0.8138), (-2.76, 0.1928, 0.8138), (-2.828, 0.1563, 0.8138), (-2.903, 0.1337, 0.8138), (-2.98, 0.1261, 0.8138), (-3.057, 0.1337, 0.8138), (-3.132, 0.1563, 0.8138), (-3.2, 0.1928, 0.8138), (-3.26, 0.2421, 0.7538), (-3.309, 0.3021, 0.7538), (-3.346, 0.3706, 0.7538), (-3.368, 0.4448, 0.7538), (-3.376, 0.5221, 0.7538), (-3.368, 0.5993, 0.7538), (-3.346, 0.6736, 0.7538), (-3.309, 0.7421, 0.7538), (-3.26, 0.8021, 0.7538), (-3.2, 0.8513, 0.7538), (-3.132, 0.8879, 0.7538), (-3.057, 0.9105, 0.7538), (-2.98, 0.9181, 0.7538), (-2.903, 0.9105, 0.7538), (-2.828, 0.8879, 0.7538), (-2.76, 0.8513, 0.7538), (-2.7, 0.8021, 0.7538), (-2.651, 0.7421, 0.7538), (-2.614, 0.6736, 0.7538), (-2.592, 0.5993, 0.7538), (-2.584, 0.5221, 0.7538), (-2.592, 0.4448, 0.7538), (-2.614, 0.3706, 0.7538), (-2.651, 0.3021, 0.7538), (-2.7, 0.2421, 0.7538), (-2.76, 0.1928, 0.7538), (-2.828, 0.1563, 0.7538), (-2.903, 0.1337, 0.7538), (-2.98, 0.1261, 0.7538), (-3.057, 0.1337, 0.7538), (-3.132, 0.1563, 0.7538), (-3.2, 0.1928, 0.7538), (-2.98, 0.5221, 0.8138), (-2.98, 0.5221, 0.7538)], [], [(64, 0, 1), (65, 33, 32), (64, 1, 2), (65, 34, 33), (64, 2, 3), (65, 35, 34), (64, 3, 4), (65, 36, 35), (64, 4, 5), (65, 37, 36), (64, 5, 6), (65, 38, 37), (64, 6, 7), (65, 39, 38), (64, 7, 8), (65, 40, 39), (64, 8, 9), (65, 41, 40), (64, 9, 10), (65, 42, 41), (64, 10, 11), (65, 43, 42), (64, 11, 12), (65, 44, 43), (64, 12, 13), (65, 45, 44), (64, 13, 14), (65, 46, 45), (64, 14, 15), (65, 47, 46), (64, 15, 16), (65, 48, 47), (64, 16, 17), (65, 49, 48), (64, 17, 18), (65, 50, 49), (64, 18, 19), (65, 51, 50), (64, 19, 20), (65, 52, 51), (64, 20, 21), (65, 53, 52), (64, 21, 22), (65, 54, 53), (64, 22, 23), (65, 55, 54), (64, 23, 24), (65, 56, 55), (64, 24, 25), (65, 57, 56), (64, 25, 26), (65, 58, 57), (64, 26, 27), (65, 59, 58), (64, 27, 28), (65, 60, 59), (64, 28, 29), (65, 61, 60), (64, 29, 30), (65, 62, 61), (64, 30, 31), (65, 63, 62), (31, 0, 64), (65, 32, 63), (0, 32, 33, 1), (1, 33, 34, 2), (2, 34, 35, 3), (3, 35, 36, 4), (4, 36, 37, 5), (5, 37, 38, 6), (6, 38, 39, 7), (7, 39, 40, 8), (8, 40, 41, 9), (9, 41, 42, 10), (10, 42, 43, 11), (11, 43, 44, 12), (12, 44, 45, 13), (13, 45, 46, 14), (14, 46, 47, 15), (15, 47, 48, 16), (16, 48, 49, 17), (17, 49, 50, 18), (18, 50, 51, 19), (19, 51, 52, 20), (20, 52, 53, 21), (21, 53, 54, 22), (22, 54, 55, 23), (23, 55, 56, 24), (24, 56, 57, 25), (25, 57, 58, 26), (26, 58, 59, 27), (27, 59, 60, 28), (28, 60, 61, 29), (29, 61, 62, 30), (30, 62, 63, 31), (32, 0, 31, 63)])
me_cylinder_018.materials.append(mat_wheel_001)
me_cylinder_018.use_remesh_preserve_volume = False
me_cylinder_018.use_remesh_preserve_attributes = False
me_cylinder_018.use_mirror_vertex_groups = False
me_cylinder_018.update()
me_cylinder_004 = bpy.data.meshes.new('Cylinder.004')
me_cylinder_004.from_pydata([(-3.26, 0.2421, 0.8138), (-3.309, 0.3021, 0.8138), (-3.346, 0.3706, 0.8138), (-3.368, 0.4448, 0.8138), (-3.376, 0.5221, 0.8138), (-3.368, 0.5993, 0.8138), (-3.346, 0.6736, 0.8138), (-3.309, 0.7421, 0.8138), (-3.26, 0.8021, 0.8138), (-3.2, 0.8513, 0.8138), (-3.132, 0.8879, 0.8138), (-3.057, 0.9105, 0.8138), (-2.98, 0.9181, 0.8138), (-2.903, 0.9105, 0.8138), (-2.828, 0.8879, 0.8138), (-2.76, 0.8513, 0.8138), (-2.7, 0.8021, 0.8138), (-2.651, 0.7421, 0.8138), (-2.614, 0.6736, 0.8138), (-2.592, 0.5993, 0.8138), (-2.584, 0.5221, 0.8138), (-2.592, 0.4448, 0.8138), (-2.614, 0.3706, 0.8138), (-2.651, 0.3021, 0.8138), (-2.7, 0.2421, 0.8138), (-2.76, 0.1928, 0.8138), (-2.828, 0.1563, 0.8138), (-2.903, 0.1337, 0.8138), (-2.98, 0.1261, 0.8138), (-3.057, 0.1337, 0.8138), (-3.132, 0.1563, 0.8138), (-3.2, 0.1928, 0.8138), (-3.26, 0.2421, 0.7538), (-3.309, 0.3021, 0.7538), (-3.346, 0.3706, 0.7538), (-3.368, 0.4448, 0.7538), (-3.376, 0.5221, 0.7538), (-3.368, 0.5993, 0.7538), (-3.346, 0.6736, 0.7538), (-3.309, 0.7421, 0.7538), (-3.26, 0.8021, 0.7538), (-3.2, 0.8513, 0.7538), (-3.132, 0.8879, 0.7538), (-3.057, 0.9105, 0.7538), (-2.98, 0.9181, 0.7538), (-2.903, 0.9105, 0.7538), (-2.828, 0.8879, 0.7538), (-2.76, 0.8513, 0.7538), (-2.7, 0.8021, 0.7538), (-2.651, 0.7421, 0.7538), (-2.614, 0.6736, 0.7538), (-2.592, 0.5993, 0.7538), (-2.584, 0.5221, 0.7538), (-2.592, 0.4448, 0.7538), (-2.614, 0.3706, 0.7538), (-2.651, 0.3021, 0.7538), (-2.7, 0.2421, 0.7538), (-2.76, 0.1928, 0.7538), (-2.828, 0.1563, 0.7538), (-2.903, 0.1337, 0.7538), (-2.98, 0.1261, 0.7538), (-3.057, 0.1337, 0.7538), (-3.132, 0.1563, 0.7538), (-3.2, 0.1928, 0.7538), (-2.98, 0.5221, 0.8138), (-2.98, 0.5221, 0.7538)], [], [(64, 0, 1), (65, 33, 32), (64, 1, 2), (65, 34, 33), (64, 2, 3), (65, 35, 34), (64, 3, 4), (65, 36, 35), (64, 4, 5), (65, 37, 36), (64, 5, 6), (65, 38, 37), (64, 6, 7), (65, 39, 38), (64, 7, 8), (65, 40, 39), (64, 8, 9), (65, 41, 40), (64, 9, 10), (65, 42, 41), (64, 10, 11), (65, 43, 42), (64, 11, 12), (65, 44, 43), (64, 12, 13), (65, 45, 44), (64, 13, 14), (65, 46, 45), (64, 14, 15), (65, 47, 46), (64, 15, 16), (65, 48, 47), (64, 16, 17), (65, 49, 48), (64, 17, 18), (65, 50, 49), (64, 18, 19), (65, 51, 50), (64, 19, 20), (65, 52, 51), (64, 20, 21), (65, 53, 52), (64, 21, 22), (65, 54, 53), (64, 22, 23), (65, 55, 54), (64, 23, 24), (65, 56, 55), (64, 24, 25), (65, 57, 56), (64, 25, 26), (65, 58, 57), (64, 26, 27), (65, 59, 58), (64, 27, 28), (65, 60, 59), (64, 28, 29), (65, 61, 60), (64, 29, 30), (65, 62, 61), (64, 30, 31), (65, 63, 62), (31, 0, 64), (65, 32, 63), (0, 32, 33, 1), (1, 33, 34, 2), (2, 34, 35, 3), (3, 35, 36, 4), (4, 36, 37, 5), (5, 37, 38, 6), (6, 38, 39, 7), (7, 39, 40, 8), (8, 40, 41, 9), (9, 41, 42, 10), (10, 42, 43, 11), (11, 43, 44, 12), (12, 44, 45, 13), (13, 45, 46, 14), (14, 46, 47, 15), (15, 47, 48, 16), (16, 48, 49, 17), (17, 49, 50, 18), (18, 50, 51, 19), (19, 51, 52, 20), (20, 52, 53, 21), (21, 53, 54, 22), (22, 54, 55, 23), (23, 55, 56, 24), (24, 56, 57, 25), (25, 57, 58, 26), (26, 58, 59, 27), (27, 59, 60, 28), (28, 60, 61, 29), (29, 61, 62, 30), (30, 62, 63, 31), (32, 0, 31, 63)])
me_cylinder_004.materials.append(mat_wheel_001)
me_cylinder_004.use_remesh_preserve_volume = False
me_cylinder_004.use_remesh_preserve_attributes = False
me_cylinder_004.use_mirror_vertex_groups = False
me_cylinder_004.update()
me_cylinder_013 = bpy.data.meshes.new('Cylinder.013')
me_cylinder_013.from_pydata([(-3.26, 0.2456, -0.7192), (-3.309, 0.3056, -0.7192), (-3.346, 0.3741, -0.7192), (-3.368, 0.4484, -0.7192), (-3.376, 0.5256, -0.7192), (-3.368, 0.6029, -0.7192), (-3.346, 0.6772, -0.7192), (-3.309, 0.7456, -0.7192), (-3.26, 0.8056, -0.7192), (-3.2, 0.8549, -0.7192), (-3.132, 0.8915, -0.7192), (-3.057, 0.914, -0.7192), (-2.98, 0.9216, -0.7192), (-2.903, 0.914, -0.7192), (-2.828, 0.8915, -0.7192), (-2.76, 0.8549, -0.7192), (-2.7, 0.8056, -0.7192), (-2.651, 0.7456, -0.7192), (-2.614, 0.6772, -0.7192), (-2.592, 0.6029, -0.7192), (-2.584, 0.5256, -0.7192), (-2.592, 0.4484, -0.7192), (-2.614, 0.3741, -0.7192), (-2.651, 0.3056, -0.7192), (-2.7, 0.2456, -0.7192), (-2.76, 0.1964, -0.7192), (-2.828, 0.1598, -0.7192), (-2.903, 0.1373, -0.7192), (-2.98, 0.1297, -0.7192), (-3.057, 0.1373, -0.7192), (-3.132, 0.1598, -0.7192), (-3.2, 0.1964, -0.7192), (-3.26, 0.2456, -0.7792), (-3.309, 0.3056, -0.7792), (-3.346, 0.3741, -0.7792), (-3.368, 0.4484, -0.7792), (-3.376, 0.5256, -0.7792), (-3.368, 0.6029, -0.7792), (-3.346, 0.6772, -0.7792), (-3.309, 0.7456, -0.7792), (-3.26, 0.8056, -0.7792), (-3.2, 0.8549, -0.7792), (-3.132, 0.8915, -0.7792), (-3.057, 0.914, -0.7792), (-2.98, 0.9216, -0.7792), (-2.903, 0.914, -0.7792), (-2.828, 0.8915, -0.7792), (-2.76, 0.8549, -0.7792), (-2.7, 0.8056, -0.7792), (-2.651, 0.7456, -0.7792), (-2.614, 0.6772, -0.7792), (-2.592, 0.6029, -0.7792), (-2.584, 0.5256, -0.7792), (-2.592, 0.4484, -0.7792), (-2.614, 0.3741, -0.7792), (-2.651, 0.3056, -0.7792), (-2.7, 0.2456, -0.7792), (-2.76, 0.1964, -0.7792), (-2.828, 0.1598, -0.7792), (-2.903, 0.1373, -0.7792), (-2.98, 0.1297, -0.7792), (-3.057, 0.1373, -0.7792), (-3.132, 0.1598, -0.7792), (-3.2, 0.1964, -0.7792), (-2.98, 0.5256, -0.7192), (-2.98, 0.5256, -0.7792)], [], [(64, 0, 1), (65, 33, 32), (64, 1, 2), (65, 34, 33), (64, 2, 3), (65, 35, 34), (64, 3, 4), (65, 36, 35), (64, 4, 5), (65, 37, 36), (64, 5, 6), (65, 38, 37), (64, 6, 7), (65, 39, 38), (64, 7, 8), (65, 40, 39), (64, 8, 9), (65, 41, 40), (64, 9, 10), (65, 42, 41), (64, 10, 11), (65, 43, 42), (64, 11, 12), (65, 44, 43), (64, 12, 13), (65, 45, 44), (64, 13, 14), (65, 46, 45), (64, 14, 15), (65, 47, 46), (64, 15, 16), (65, 48, 47), (64, 16, 17), (65, 49, 48), (64, 17, 18), (65, 50, 49), (64, 18, 19), (65, 51, 50), (64, 19, 20), (65, 52, 51), (64, 20, 21), (65, 53, 52), (64, 21, 22), (65, 54, 53), (64, 22, 23), (65, 55, 54), (64, 23, 24), (65, 56, 55), (64, 24, 25), (65, 57, 56), (64, 25, 26), (65, 58, 57), (64, 26, 27), (65, 59, 58), (64, 27, 28), (65, 60, 59), (64, 28, 29), (65, 61, 60), (64, 29, 30), (65, 62, 61), (64, 30, 31), (65, 63, 62), (31, 0, 64), (65, 32, 63), (0, 32, 33, 1), (1, 33, 34, 2), (2, 34, 35, 3), (3, 35, 36, 4), (4, 36, 37, 5), (5, 37, 38, 6), (6, 38, 39, 7), (7, 39, 40, 8), (8, 40, 41, 9), (9, 41, 42, 10), (10, 42, 43, 11), (11, 43, 44, 12), (12, 44, 45, 13), (13, 45, 46, 14), (14, 46, 47, 15), (15, 47, 48, 16), (16, 48, 49, 17), (17, 49, 50, 18), (18, 50, 51, 19), (19, 51, 52, 20), (20, 52, 53, 21), (21, 53, 54, 22), (22, 54, 55, 23), (23, 55, 56, 24), (24, 56, 57, 25), (25, 57, 58, 26), (26, 58, 59, 27), (27, 59, 60, 28), (28, 60, 61, 29), (29, 61, 62, 30), (30, 62, 63, 31), (32, 0, 31, 63)])
me_cylinder_013.materials.append(mat_wheel_001)
me_cylinder_013.use_remesh_preserve_volume = False
me_cylinder_013.use_remesh_preserve_attributes = False
me_cylinder_013.use_mirror_vertex_groups = False
me_cylinder_013.update()
me_cylinder_014 = bpy.data.meshes.new('Cylinder.014')
me_cylinder_014.from_pydata([(-29.94, 4.849, -6.083), (-29.99, 4.909, -6.083), (-30.03, 4.978, -6.083), (-30.05, 5.052, -6.083), (-30.06, 5.129, -6.083), (-30.05, 5.207, -6.083), (-30.03, 5.281, -6.083), (-29.99, 5.349, -6.083), (-29.94, 5.409, -6.083), (-29.88, 5.459, -6.083), (-29.81, 5.495, -6.083), (-29.74, 5.518, -6.083), (-29.66, 5.525, -6.083), (-29.58, 5.518, -6.083), (-29.51, 5.495, -6.083), (-29.44, 5.459, -6.083), (-29.38, 5.409, -6.083), (-29.33, 5.349, -6.083), (-29.29, 5.281, -6.083), (-29.27, 5.207, -6.083), (-29.26, 5.129, -6.083), (-29.27, 5.052, -6.083), (-29.29, 4.978, -6.083), (-29.33, 4.909, -6.083), (-29.38, 4.849, -6.083), (-29.44, 4.8, -6.083), (-29.51, 4.764, -6.083), (-29.58, 4.741, -6.083), (-29.66, 4.733, -6.083), (-29.74, 4.741, -6.083), (-29.81, 4.764, -6.083), (-29.88, 4.8, -6.083), (-29.94, 4.849, 6.457), (-29.99, 4.909, 6.457), (-30.03, 4.978, 6.457), (-30.05, 5.052, 6.457), (-30.06, 5.129, 6.457), (-30.05, 5.207, 6.457), (-30.03, 5.281, 6.457), (-29.99, 5.349, 6.457), (-29.94, 5.409, 6.457), (-29.88, 5.459, 6.457), (-29.81, 5.495, 6.457), (-29.74, 5.518, 6.457), (-29.66, 5.525, 6.457), (-29.58, 5.518, 6.457), (-29.51, 5.495, 6.457), (-29.44, 5.459, 6.457), (-29.38, 5.409, 6.457), (-29.33, 5.349, 6.457), (-29.29, 5.281, 6.457), (-29.27, 5.207, 6.457), (-29.26, 5.129, 6.457), (-29.27, 5.052, 6.457), (-29.29, 4.978, 6.457), (-29.33, 4.909, 6.457), (-29.38, 4.849, 6.457), (-29.44, 4.8, 6.457), (-29.51, 4.764, 6.457), (-29.58, 4.741, 6.457), (-29.66, 4.733, 6.457), (-29.74, 4.741, 6.457), (-29.81, 4.764, 6.457), (-29.88, 4.8, 6.457), (-29.66, 5.129, -6.083), (-29.66, 5.129, 6.457)], [], [(64, 0, 1), (65, 33, 32), (64, 1, 2), (65, 34, 33), (64, 2, 3), (65, 35, 34), (64, 3, 4), (65, 36, 35), (64, 4, 5), (65, 37, 36), (64, 5, 6), (65, 38, 37), (64, 6, 7), (65, 39, 38), (64, 7, 8), (65, 40, 39), (64, 8, 9), (65, 41, 40), (64, 9, 10), (65, 42, 41), (64, 10, 11), (65, 43, 42), (64, 11, 12), (65, 44, 43), (64, 12, 13), (65, 45, 44), (64, 13, 14), (65, 46, 45), (64, 14, 15), (65, 47, 46), (64, 15, 16), (65, 48, 47), (64, 16, 17), (65, 49, 48), (64, 17, 18), (65, 50, 49), (64, 18, 19), (65, 51, 50), (64, 19, 20), (65, 52, 51), (64, 20, 21), (65, 53, 52), (64, 21, 22), (65, 54, 53), (64, 22, 23), (65, 55, 54), (64, 23, 24), (65, 56, 55), (64, 24, 25), (65, 57, 56), (64, 25, 26), (65, 58, 57), (64, 26, 27), (65, 59, 58), (64, 27, 28), (65, 60, 59), (64, 28, 29), (65, 61, 60), (64, 29, 30), (65, 62, 61), (64, 30, 31), (65, 63, 62), (31, 0, 64), (65, 32, 63), (0, 32, 33, 1), (1, 33, 34, 2), (2, 34, 35, 3), (3, 35, 36, 4), (4, 36, 37, 5), (5, 37, 38, 6), (6, 38, 39, 7), (7, 39, 40, 8), (8, 40, 41, 9), (9, 41, 42, 10), (10, 42, 43, 11), (11, 43, 44, 12), (12, 44, 45, 13), (13, 45, 46, 14), (14, 46, 47, 15), (15, 47, 48, 16), (16, 48, 49, 17), (17, 49, 50, 18), (18, 50, 51, 19), (19, 51, 52, 20), (20, 52, 53, 21), (21, 53, 54, 22), (22, 54, 55, 23), (23, 55, 56, 24), (24, 56, 57, 25), (25, 57, 58, 26), (26, 58, 59, 27), (27, 59, 60, 28), (28, 60, 61, 29), (29, 61, 62, 30), (30, 62, 63, 31), (32, 0, 31, 63)])
me_cylinder_014.materials.append(mat_underframe_001)
me_cylinder_014.use_remesh_preserve_volume = False
me_cylinder_014.use_remesh_preserve_attributes = False
me_cylinder_014.use_mirror_vertex_groups = False
me_cylinder_014.update()
me_cube_077 = bpy.data.meshes.new('Cube.077')
me_cube_077.from_pydata([(0.7037, 0.1691, -1.52), (0.7037, -0.1039, -1.52), (-0.7037, -0.1039, -1.52), (-0.7037, 0.1691, -1.52), (0.7037, 0.1691, -0.5986), (0.7037, -0.1039, -0.5986), (-0.7037, -0.1039, -0.5986), (-0.7037, 0.1691, -0.5986)], [], [(0, 1, 2, 3), (4, 7, 6, 5), (0, 4, 5, 1), (1, 5, 6, 2), (2, 6, 7, 3), (4, 0, 3, 7)])
me_cube_077.materials.append(mat_underframe_001)
me_cube_077.use_remesh_preserve_volume = False
me_cube_077.use_remesh_preserve_attributes = False
me_cube_077.use_mirror_vertex_groups = False
me_cube_077.update()
me_plane_076 = bpy.data.meshes.new('Plane.076')
me_plane_076.from_pydata([(0.08619, 0.2013, 0.5274), (0.08619, -0.2013, 0.5274), (-0.1186, -0.2013, 0.5274), (-0.1186, 0.2013, 0.5274)], [], [(0, 3, 2, 1)])
me_plane_076.materials.append(mat_material_003)
me_plane_076.use_remesh_preserve_volume = False
me_plane_076.use_remesh_preserve_attributes = False
me_plane_076.use_mirror_vertex_groups = False
me_plane_076.update()
me_cube_078 = bpy.data.meshes.new('Cube.078')
me_cube_078.from_pydata([(1.162, 0.07011, 0.4435), (1.162, -0.07011, 0.4435), (-1.184, -0.07011, 0.4435), (-1.184, 0.07011, 0.4435), (1.162, 0.07011, -0.7876), (1.162, -0.07011, -0.7876), (-1.184, -0.07011, -0.7876), (-1.184, 0.07011, -0.7876)], [], [(0, 1, 2, 3), (4, 7, 6, 5), (0, 4, 5, 1), (1, 5, 6, 2), (2, 6, 7, 3), (4, 0, 3, 7)])
me_cube_078.materials.append(mat_underframe_001)
me_cube_078.use_remesh_preserve_volume = False
me_cube_078.use_remesh_preserve_attributes = False
me_cube_078.use_mirror_vertex_groups = False
me_cube_078.update()
me_cube_079 = bpy.data.meshes.new('Cube.079')
me_cube_079.from_pydata([(0.2658, 0.5586, -0.169), (0.2658, -0.5586, -0.169), (-0.07221, -0.5586, -0.169), (-0.07221, 0.5586, -0.169), (0.2658, 0.5586, 0.169), (0.2658, -0.5586, 0.169), (-0.07221, -0.5586, 0.169), (-0.07221, 0.5586, 0.169)], [], [(0, 1, 2, 3), (4, 7, 6, 5), (0, 4, 5, 1), (1, 5, 6, 2), (2, 6, 7, 3), (4, 0, 3, 7)])
me_cube_079.materials.append(mat_underframe_001)
me_cube_079.use_remesh_preserve_volume = False
me_cube_079.use_remesh_preserve_attributes = False
me_cube_079.use_mirror_vertex_groups = False
me_cube_079.update()
me_cube_080 = bpy.data.meshes.new('Cube.080')
me_cube_080.from_pydata([(0.2658, 0.5586, -0.169), (0.2658, -0.5586, -0.169), (-0.07221, -0.5586, -0.169), (-0.07221, 0.5586, -0.169), (0.2658, 0.5586, 0.169), (0.2658, -0.5586, 0.169), (-0.07221, -0.5586, 0.169), (-0.07221, 0.5586, 0.169)], [], [(0, 1, 2, 3), (4, 7, 6, 5), (0, 4, 5, 1), (1, 5, 6, 2), (2, 6, 7, 3), (4, 0, 3, 7)])
me_cube_080.materials.append(mat_underframe_001)
me_cube_080.use_remesh_preserve_volume = False
me_cube_080.use_remesh_preserve_attributes = False
me_cube_080.use_mirror_vertex_groups = False
me_cube_080.update()
me_cube_081 = bpy.data.meshes.new('Cube.081')
me_cube_081.from_pydata([(0.6767, 0.04363, -0.04363), (0.6767, -0.04363, -0.04363), (-0.6767, -0.04363, -0.04363), (-0.6767, 0.04363, -0.04363), (0.6767, 0.04363, 0.04363), (0.6767, -0.04363, 0.04363), (-0.6767, -0.04363, 0.04363), (-0.6767, 0.04363, 0.04363), (0.761, -0.04363, 0.04363), (0.761, 0.04363, 0.04363), (0.761, -0.04363, -0.04363), (0.761, 0.04363, -0.04363), (1.818, 0.2641, -0.04363), (1.818, 0.1768, -0.04363), (1.818, 0.2641, 0.04362), (1.818, 0.1768, 0.04362), (0.761, 0.1863, -0.04363), (0.761, 0.1863, 0.04363), (0.6767, 0.1863, 0.04363), (0.6767, 0.1863, -0.04363), (-0.761, 0.04363, 0.04363), (-0.761, -0.04363, 0.04363), (-0.761, 0.04363, -0.04363), (-0.761, -0.04363, -0.04363), (-1.857, 0.1833, -0.04363), (-1.857, 0.2706, -0.04363), (-1.857, 0.1833, 0.04362), (-1.857, 0.2706, 0.04362), (-0.761, 0.1863, -0.04363), (-0.761, 0.1863, 0.04363), (-0.6767, 0.1863, 0.04363), (-0.6767, 0.1863, -0.04363)], [], [(0, 1, 2, 3), (4, 7, 6, 5), (1, 5, 6, 2), (4, 0, 3, 7), (5, 1, 10, 8), (4, 5, 8, 9), (1, 0, 11, 10), (10, 11, 12, 13), (9, 8, 15, 14), (8, 10, 13, 15), (11, 9, 14, 12), (12, 14, 15, 13), (11, 0, 19, 16), (9, 11, 16, 17), (4, 9, 17, 18), (0, 4, 18, 19), (19, 18, 17, 16), (2, 6, 21, 23), (6, 7, 20, 21), (3, 2, 23, 22), (22, 23, 24, 25), (21, 20, 27, 26), (23, 21, 26, 24), (20, 22, 25, 27), (24, 26, 27, 25), (20, 7, 30, 29), (22, 20, 29, 28), (3, 22, 28, 31), (7, 3, 31, 30), (30, 31, 28, 29)])
me_cube_081.materials.append(mat_underframe_001)
me_cube_081.use_remesh_preserve_volume = False
me_cube_081.use_remesh_preserve_attributes = False
me_cube_081.use_mirror_vertex_groups = False
me_cube_081.update()
me_cube_082 = bpy.data.meshes.new('Cube.082')
me_cube_082.from_pydata([(0.6767, 0.04363, -0.04363), (0.6767, -0.04363, -0.04363), (-0.6767, -0.04363, -0.04363), (-0.6767, 0.04363, -0.04363), (0.6767, 0.04363, 0.04363), (0.6767, -0.04363, 0.04363), (-0.6767, -0.04363, 0.04363), (-0.6767, 0.04363, 0.04363), (0.761, -0.04363, 0.04363), (0.761, 0.04363, 0.04363), (0.761, -0.04363, -0.04363), (0.761, 0.04363, -0.04363), (1.818, 0.2641, -0.04363), (1.818, 0.1768, -0.04363), (1.818, 0.2641, 0.04362), (1.818, 0.1768, 0.04362), (0.761, 0.1863, -0.04363), (0.761, 0.1863, 0.04363), (0.6767, 0.1863, 0.04363), (0.6767, 0.1863, -0.04363), (-0.761, 0.04363, 0.04363), (-0.761, -0.04363, 0.04363), (-0.761, 0.04363, -0.04363), (-0.761, -0.04363, -0.04363), (-1.857, 0.1833, -0.04363), (-1.857, 0.2706, -0.04363), (-1.857, 0.1833, 0.04362), (-1.857, 0.2706, 0.04362), (-0.761, 0.1863, -0.04363), (-0.761, 0.1863, 0.04363), (-0.6767, 0.1863, 0.04363), (-0.6767, 0.1863, -0.04363)], [], [(0, 1, 2, 3), (4, 7, 6, 5), (1, 5, 6, 2), (4, 0, 3, 7), (5, 1, 10, 8), (4, 5, 8, 9), (1, 0, 11, 10), (10, 11, 12, 13), (9, 8, 15, 14), (8, 10, 13, 15), (11, 9, 14, 12), (12, 14, 15, 13), (11, 0, 19, 16), (9, 11, 16, 17), (4, 9, 17, 18), (0, 4, 18, 19), (19, 18, 17, 16), (2, 6, 21, 23), (6, 7, 20, 21), (3, 2, 23, 22), (22, 23, 24, 25), (21, 20, 27, 26), (23, 21, 26, 24), (20, 22, 25, 27), (24, 26, 27, 25), (20, 7, 30, 29), (22, 20, 29, 28), (3, 22, 28, 31), (7, 3, 31, 30), (30, 31, 28, 29)])
me_cube_082.materials.append(mat_underframe_001)
me_cube_082.use_remesh_preserve_volume = False
me_cube_082.use_remesh_preserve_attributes = False
me_cube_082.use_mirror_vertex_groups = False
me_cube_082.update()
me_cube_083 = bpy.data.meshes.new('Cube.083')
me_cube_083.from_pydata([(5.543, 0.5407, -0.467), (5.543, -0.244, -0.467), (-4.256, -0.244, -0.467), (-4.256, 0.5407, -0.467), (5.543, 0.5407, 0.467), (5.543, -0.244, 0.467), (-4.256, -0.244, 0.467), (-4.256, 0.5407, 0.467), (-4.256, -0.38, 0.467), (5.543, -0.38, 0.467), (-4.256, -0.38, -0.467), (5.543, -0.38, -0.467), (5.543, -0.4615, -0.4669), (-4.256, -0.4615, -0.4669), (5.543, -0.4615, 0.4669), (-4.256, -0.4615, 0.4669), (-4.256, -0.5431, 0.4668), (5.543, -0.5431, 0.4668), (-4.256, -0.5431, -0.4668), (5.543, -0.5431, -0.4668), (5.543, -0.5975, -0.4658), (-4.256, -0.5975, -0.4658), (5.543, -0.5975, 0.4658), (-4.256, -0.5975, 0.4658), (-4.252, -0.6255, 0.4552), (5.539, -0.6255, 0.4552), (-4.252, -0.6255, -0.4552), (5.539, -0.6255, -0.4552), (5.538, -0.7926, -0.4552), (-4.251, -0.7926, -0.4552), (5.538, -0.7926, 0.4552), (-4.251, -0.7926, 0.4552), (-4.256, 0.624, 0.4343), (5.543, 0.624, 0.4343), (-4.256, 0.624, -0.4343), (5.543, 0.624, -0.4343), (5.543, 0.7211, -0.3619), (-4.256, 0.7211, -0.3619), (5.543, 0.7211, 0.3619), (-4.256, 0.7211, 0.3619), (-4.256, 0.8043, 0.281), (5.543, 0.8043, 0.281), (-4.256, 0.8043, -0.281), (5.543, 0.8043, -0.281), (5.543, 0.8737, -0.1714), (-4.256, 0.8737, -0.1714), (5.543, 0.8737, 0.1714), (-4.256, 0.8737, 0.1714), (-4.256, 0.9067, 0.09093), (5.543, 0.9067, 0.09093), (-4.256, 0.9067, -0.09093), (5.543, 0.9067, -0.09093), (5.543, 0.9232, -0.01728), (-4.256, 0.9232, -0.01728), (5.543, 0.9232, 0.01728), (-4.256, 0.9232, 0.01728)], [], [(0, 1, 2, 3), (4, 7, 6, 5), (0, 4, 5, 1), (2, 6, 7, 3), (6, 2, 10, 8), (1, 5, 9, 11), (5, 6, 8, 9), (2, 1, 11, 10), (10, 11, 12, 13), (9, 8, 15, 14), (11, 9, 14, 12), (8, 10, 13, 15), (15, 13, 18, 16), (12, 14, 17, 19), (14, 15, 16, 17), (13, 12, 19, 18), (18, 19, 20, 21), (17, 16, 23, 22), (19, 17, 22, 20), (16, 18, 21, 23), (23, 21, 26, 24), (20, 22, 25, 27), (22, 23, 24, 25), (21, 20, 27, 26), (26, 27, 28, 29), (25, 24, 31, 30), (27, 25, 30, 28), (24, 26, 29, 31), (28, 30, 31, 29), (3, 7, 32, 34), (4, 0, 35, 33), (7, 4, 33, 32), (0, 3, 34, 35), (35, 34, 37, 36), (32, 33, 38, 39), (33, 35, 36, 38), (34, 32, 39, 37), (37, 39, 40, 42), (38, 36, 43, 41), (39, 38, 41, 40), (36, 37, 42, 43), (43, 42, 45, 44), (40, 41, 46, 47), (41, 43, 44, 46), (42, 40, 47, 45), (45, 47, 48, 50), (46, 44, 51, 49), (47, 46, 49, 48), (44, 45, 50, 51), (51, 50, 53, 52), (48, 49, 54, 55), (49, 51, 52, 54), (50, 48, 55, 53), (52, 53, 55, 54)])
me_cube_083.polygons.foreach_set('use_smooth', [True] * 54)
me_cube_083.polygons.foreach_set('material_index', [1, 1, 0, 0, 0, 0, 1, 1, 1, 1, 0, 0, 0, 0, 1, 1, 1, 1, 0, 0, 0, 0, 1, 1, 0, 0, 2, 2, 0, 0, 0, 3, 3, 3, 3, 0, 0, 0, 0, 3, 3, 3, 3, 0, 0, 0, 0, 3, 3, 3, 3, 0, 0, 3])
me_cube_083.materials.append(mat_underframe_001)
me_cube_083.materials.append(mat_maincolour1_001)
me_cube_083.materials.append(mat_underframe)
me_cube_083.materials.append(mat_material_002)
me_cube_083.materials.append(mat_material_002)
me_cube_083.use_remesh_preserve_volume = False
me_cube_083.use_remesh_preserve_attributes = False
me_cube_083.use_mirror_vertex_groups = False
me_cube_083.update()
me_cylinder_015 = bpy.data.meshes.new('Cylinder.015')
me_cylinder_015.from_pydata([(-29.94, 4.849, -6.083), (-29.99, 4.909, -6.083), (-30.03, 4.978, -6.083), (-30.05, 5.052, -6.083), (-30.06, 5.129, -6.083), (-30.05, 5.207, -6.083), (-30.03, 5.281, -6.083), (-29.99, 5.349, -6.083), (-29.94, 5.409, -6.083), (-29.88, 5.459, -6.083), (-29.81, 5.495, -6.083), (-29.74, 5.518, -6.083), (-29.66, 5.525, -6.083), (-29.58, 5.518, -6.083), (-29.51, 5.495, -6.083), (-29.44, 5.459, -6.083), (-29.38, 5.409, -6.083), (-29.33, 5.349, -6.083), (-29.29, 5.281, -6.083), (-29.27, 5.207, -6.083), (-29.26, 5.129, -6.083), (-29.27, 5.052, -6.083), (-29.29, 4.978, -6.083), (-29.33, 4.909, -6.083), (-29.38, 4.849, -6.083), (-29.44, 4.8, -6.083), (-29.51, 4.764, -6.083), (-29.58, 4.741, -6.083), (-29.66, 4.733, -6.083), (-29.74, 4.741, -6.083), (-29.81, 4.764, -6.083), (-29.88, 4.8, -6.083), (-29.94, 4.849, 6.457), (-29.99, 4.909, 6.457), (-30.03, 4.978, 6.457), (-30.05, 5.052, 6.457), (-30.06, 5.129, 6.457), (-30.05, 5.207, 6.457), (-30.03, 5.281, 6.457), (-29.99, 5.349, 6.457), (-29.94, 5.409, 6.457), (-29.88, 5.459, 6.457), (-29.81, 5.495, 6.457), (-29.74, 5.518, 6.457), (-29.66, 5.525, 6.457), (-29.58, 5.518, 6.457), (-29.51, 5.495, 6.457), (-29.44, 5.459, 6.457), (-29.38, 5.409, 6.457), (-29.33, 5.349, 6.457), (-29.29, 5.281, 6.457), (-29.27, 5.207, 6.457), (-29.26, 5.129, 6.457), (-29.27, 5.052, 6.457), (-29.29, 4.978, 6.457), (-29.33, 4.909, 6.457), (-29.38, 4.849, 6.457), (-29.44, 4.8, 6.457), (-29.51, 4.764, 6.457), (-29.58, 4.741, 6.457), (-29.66, 4.733, 6.457), (-29.74, 4.741, 6.457), (-29.81, 4.764, 6.457), (-29.88, 4.8, 6.457), (-29.66, 5.129, -6.083), (-29.66, 5.129, 6.457)], [], [(64, 0, 1), (65, 33, 32), (64, 1, 2), (65, 34, 33), (64, 2, 3), (65, 35, 34), (64, 3, 4), (65, 36, 35), (64, 4, 5), (65, 37, 36), (64, 5, 6), (65, 38, 37), (64, 6, 7), (65, 39, 38), (64, 7, 8), (65, 40, 39), (64, 8, 9), (65, 41, 40), (64, 9, 10), (65, 42, 41), (64, 10, 11), (65, 43, 42), (64, 11, 12), (65, 44, 43), (64, 12, 13), (65, 45, 44), (64, 13, 14), (65, 46, 45), (64, 14, 15), (65, 47, 46), (64, 15, 16), (65, 48, 47), (64, 16, 17), (65, 49, 48), (64, 17, 18), (65, 50, 49), (64, 18, 19), (65, 51, 50), (64, 19, 20), (65, 52, 51), (64, 20, 21), (65, 53, 52), (64, 21, 22), (65, 54, 53), (64, 22, 23), (65, 55, 54), (64, 23, 24), (65, 56, 55), (64, 24, 25), (65, 57, 56), (64, 25, 26), (65, 58, 57), (64, 26, 27), (65, 59, 58), (64, 27, 28), (65, 60, 59), (64, 28, 29), (65, 61, 60), (64, 29, 30), (65, 62, 61), (64, 30, 31), (65, 63, 62), (31, 0, 64), (65, 32, 63), (0, 32, 33, 1), (1, 33, 34, 2), (2, 34, 35, 3), (3, 35, 36, 4), (4, 36, 37, 5), (5, 37, 38, 6), (6, 38, 39, 7), (7, 39, 40, 8), (8, 40, 41, 9), (9, 41, 42, 10), (10, 42, 43, 11), (11, 43, 44, 12), (12, 44, 45, 13), (13, 45, 46, 14), (14, 46, 47, 15), (15, 47, 48, 16), (16, 48, 49, 17), (17, 49, 50, 18), (18, 50, 51, 19), (19, 51, 52, 20), (20, 52, 53, 21), (21, 53, 54, 22), (22, 54, 55, 23), (23, 55, 56, 24), (24, 56, 57, 25), (25, 57, 58, 26), (26, 58, 59, 27), (27, 59, 60, 28), (28, 60, 61, 29), (29, 61, 62, 30), (30, 62, 63, 31), (32, 0, 31, 63)])
me_cylinder_015.materials.append(mat_underframe_001)
me_cylinder_015.use_remesh_preserve_volume = False
me_cylinder_015.use_remesh_preserve_attributes = False
me_cylinder_015.use_mirror_vertex_groups = False
me_cylinder_015.update()
me_cylinder_016 = bpy.data.meshes.new('Cylinder.016')
me_cylinder_016.from_pydata([(-3.26, 0.2456, -0.7192), (-3.309, 0.3056, -0.7192), (-3.346, 0.3741, -0.7192), (-3.368, 0.4484, -0.7192), (-3.376, 0.5256, -0.7192), (-3.368, 0.6029, -0.7192), (-3.346, 0.6772, -0.7192), (-3.309, 0.7456, -0.7192), (-3.26, 0.8056, -0.7192), (-3.2, 0.8549, -0.7192), (-3.132, 0.8915, -0.7192), (-3.057, 0.914, -0.7192), (-2.98, 0.9216, -0.7192), (-2.903, 0.914, -0.7192), (-2.828, 0.8915, -0.7192), (-2.76, 0.8549, -0.7192), (-2.7, 0.8056, -0.7192), (-2.651, 0.7456, -0.7192), (-2.614, 0.6772, -0.7192), (-2.592, 0.6029, -0.7192), (-2.584, 0.5256, -0.7192), (-2.592, 0.4484, -0.7192), (-2.614, 0.3741, -0.7192), (-2.651, 0.3056, -0.7192), (-2.7, 0.2456, -0.7192), (-2.76, 0.1964, -0.7192), (-2.828, 0.1598, -0.7192), (-2.903, 0.1373, -0.7192), (-2.98, 0.1297, -0.7192), (-3.057, 0.1373, -0.7192), (-3.132, 0.1598, -0.7192), (-3.2, 0.1964, -0.7192), (-3.26, 0.2456, -0.7792), (-3.309, 0.3056, -0.7792), (-3.346, 0.3741, -0.7792), (-3.368, 0.4484, -0.7792), (-3.376, 0.5256, -0.7792), (-3.368, 0.6029, -0.7792), (-3.346, 0.6772, -0.7792), (-3.309, 0.7456, -0.7792), (-3.26, 0.8056, -0.7792), (-3.2, 0.8549, -0.7792), (-3.132, 0.8915, -0.7792), (-3.057, 0.914, -0.7792), (-2.98, 0.9216, -0.7792), (-2.903, 0.914, -0.7792), (-2.828, 0.8915, -0.7792), (-2.76, 0.8549, -0.7792), (-2.7, 0.8056, -0.7792), (-2.651, 0.7456, -0.7792), (-2.614, 0.6772, -0.7792), (-2.592, 0.6029, -0.7792), (-2.584, 0.5256, -0.7792), (-2.592, 0.4484, -0.7792), (-2.614, 0.3741, -0.7792), (-2.651, 0.3056, -0.7792), (-2.7, 0.2456, -0.7792), (-2.76, 0.1964, -0.7792), (-2.828, 0.1598, -0.7792), (-2.903, 0.1373, -0.7792), (-2.98, 0.1297, -0.7792), (-3.057, 0.1373, -0.7792), (-3.132, 0.1598, -0.7792), (-3.2, 0.1964, -0.7792), (-2.98, 0.5256, -0.7192), (-2.98, 0.5256, -0.7792)], [], [(64, 0, 1), (65, 33, 32), (64, 1, 2), (65, 34, 33), (64, 2, 3), (65, 35, 34), (64, 3, 4), (65, 36, 35), (64, 4, 5), (65, 37, 36), (64, 5, 6), (65, 38, 37), (64, 6, 7), (65, 39, 38), (64, 7, 8), (65, 40, 39), (64, 8, 9), (65, 41, 40), (64, 9, 10), (65, 42, 41), (64, 10, 11), (65, 43, 42), (64, 11, 12), (65, 44, 43), (64, 12, 13), (65, 45, 44), (64, 13, 14), (65, 46, 45), (64, 14, 15), (65, 47, 46), (64, 15, 16), (65, 48, 47), (64, 16, 17), (65, 49, 48), (64, 17, 18), (65, 50, 49), (64, 18, 19), (65, 51, 50), (64, 19, 20), (65, 52, 51), (64, 20, 21), (65, 53, 52), (64, 21, 22), (65, 54, 53), (64, 22, 23), (65, 55, 54), (64, 23, 24), (65, 56, 55), (64, 24, 25), (65, 57, 56), (64, 25, 26), (65, 58, 57), (64, 26, 27), (65, 59, 58), (64, 27, 28), (65, 60, 59), (64, 28, 29), (65, 61, 60), (64, 29, 30), (65, 62, 61), (64, 30, 31), (65, 63, 62), (31, 0, 64), (65, 32, 63), (0, 32, 33, 1), (1, 33, 34, 2), (2, 34, 35, 3), (3, 35, 36, 4), (4, 36, 37, 5), (5, 37, 38, 6), (6, 38, 39, 7), (7, 39, 40, 8), (8, 40, 41, 9), (9, 41, 42, 10), (10, 42, 43, 11), (11, 43, 44, 12), (12, 44, 45, 13), (13, 45, 46, 14), (14, 46, 47, 15), (15, 47, 48, 16), (16, 48, 49, 17), (17, 49, 50, 18), (18, 50, 51, 19), (19, 51, 52, 20), (20, 52, 53, 21), (21, 53, 54, 22), (22, 54, 55, 23), (23, 55, 56, 24), (24, 56, 57, 25), (25, 57, 58, 26), (26, 58, 59, 27), (27, 59, 60, 28), (28, 60, 61, 29), (29, 61, 62, 30), (30, 62, 63, 31), (32, 0, 31, 63)])
me_cylinder_016.materials.append(mat_wheel_001)
me_cylinder_016.use_remesh_preserve_volume = False
me_cylinder_016.use_remesh_preserve_attributes = False
me_cylinder_016.use_mirror_vertex_groups = False
me_cylinder_016.update()
me_cylinder_017 = bpy.data.meshes.new('Cylinder.017')
me_cylinder_017.from_pydata([(-3.26, 0.2421, 0.8138), (-3.309, 0.3021, 0.8138), (-3.346, 0.3706, 0.8138), (-3.368, 0.4448, 0.8138), (-3.376, 0.5221, 0.8138), (-3.368, 0.5993, 0.8138), (-3.346, 0.6736, 0.8138), (-3.309, 0.7421, 0.8138), (-3.26, 0.8021, 0.8138), (-3.2, 0.8513, 0.8138), (-3.132, 0.8879, 0.8138), (-3.057, 0.9105, 0.8138), (-2.98, 0.9181, 0.8138), (-2.903, 0.9105, 0.8138), (-2.828, 0.8879, 0.8138), (-2.76, 0.8513, 0.8138), (-2.7, 0.8021, 0.8138), (-2.651, 0.7421, 0.8138), (-2.614, 0.6736, 0.8138), (-2.592, 0.5993, 0.8138), (-2.584, 0.5221, 0.8138), (-2.592, 0.4448, 0.8138), (-2.614, 0.3706, 0.8138), (-2.651, 0.3021, 0.8138), (-2.7, 0.2421, 0.8138), (-2.76, 0.1928, 0.8138), (-2.828, 0.1563, 0.8138), (-2.903, 0.1337, 0.8138), (-2.98, 0.1261, 0.8138), (-3.057, 0.1337, 0.8138), (-3.132, 0.1563, 0.8138), (-3.2, 0.1928, 0.8138), (-3.26, 0.2421, 0.7538), (-3.309, 0.3021, 0.7538), (-3.346, 0.3706, 0.7538), (-3.368, 0.4448, 0.7538), (-3.376, 0.5221, 0.7538), (-3.368, 0.5993, 0.7538), (-3.346, 0.6736, 0.7538), (-3.309, 0.7421, 0.7538), (-3.26, 0.8021, 0.7538), (-3.2, 0.8513, 0.7538), (-3.132, 0.8879, 0.7538), (-3.057, 0.9105, 0.7538), (-2.98, 0.9181, 0.7538), (-2.903, 0.9105, 0.7538), (-2.828, 0.8879, 0.7538), (-2.76, 0.8513, 0.7538), (-2.7, 0.8021, 0.7538), (-2.651, 0.7421, 0.7538), (-2.614, 0.6736, 0.7538), (-2.592, 0.5993, 0.7538), (-2.584, 0.5221, 0.7538), (-2.592, 0.4448, 0.7538), (-2.614, 0.3706, 0.7538), (-2.651, 0.3021, 0.7538), (-2.7, 0.2421, 0.7538), (-2.76, 0.1928, 0.7538), (-2.828, 0.1563, 0.7538), (-2.903, 0.1337, 0.7538), (-2.98, 0.1261, 0.7538), (-3.057, 0.1337, 0.7538), (-3.132, 0.1563, 0.7538), (-3.2, 0.1928, 0.7538), (-2.98, 0.5221, 0.8138), (-2.98, 0.5221, 0.7538)], [], [(64, 0, 1), (65, 33, 32), (64, 1, 2), (65, 34, 33), (64, 2, 3), (65, 35, 34), (64, 3, 4), (65, 36, 35), (64, 4, 5), (65, 37, 36), (64, 5, 6), (65, 38, 37), (64, 6, 7), (65, 39, 38), (64, 7, 8), (65, 40, 39), (64, 8, 9), (65, 41, 40), (64, 9, 10), (65, 42, 41), (64, 10, 11), (65, 43, 42), (64, 11, 12), (65, 44, 43), (64, 12, 13), (65, 45, 44), (64, 13, 14), (65, 46, 45), (64, 14, 15), (65, 47, 46), (64, 15, 16), (65, 48, 47), (64, 16, 17), (65, 49, 48), (64, 17, 18), (65, 50, 49), (64, 18, 19), (65, 51, 50), (64, 19, 20), (65, 52, 51), (64, 20, 21), (65, 53, 52), (64, 21, 22), (65, 54, 53), (64, 22, 23), (65, 55, 54), (64, 23, 24), (65, 56, 55), (64, 24, 25), (65, 57, 56), (64, 25, 26), (65, 58, 57), (64, 26, 27), (65, 59, 58), (64, 27, 28), (65, 60, 59), (64, 28, 29), (65, 61, 60), (64, 29, 30), (65, 62, 61), (64, 30, 31), (65, 63, 62), (31, 0, 64), (65, 32, 63), (0, 32, 33, 1), (1, 33, 34, 2), (2, 34, 35, 3), (3, 35, 36, 4), (4, 36, 37, 5), (5, 37, 38, 6), (6, 38, 39, 7), (7, 39, 40, 8), (8, 40, 41, 9), (9, 41, 42, 10), (10, 42, 43, 11), (11, 43, 44, 12), (12, 44, 45, 13), (13, 45, 46, 14), (14, 46, 47, 15), (15, 47, 48, 16), (16, 48, 49, 17), (17, 49, 50, 18), (18, 50, 51, 19), (19, 51, 52, 20), (20, 52, 53, 21), (21, 53, 54, 22), (22, 54, 55, 23), (23, 55, 56, 24), (24, 56, 57, 25), (25, 57, 58, 26), (26, 58, 59, 27), (27, 59, 60, 28), (28, 60, 61, 29), (29, 61, 62, 30), (30, 62, 63, 31), (32, 0, 31, 63)])
me_cylinder_017.materials.append(mat_wheel_001)
me_cylinder_017.use_remesh_preserve_volume = False
me_cylinder_017.use_remesh_preserve_attributes = False
me_cylinder_017.use_mirror_vertex_groups = False
me_cylinder_017.update()
me_sphere = bpy.data.meshes.new('Sphere')
me_sphere.from_pydata([(-1.333e-06, 1.25e-06, 31.62), (-22.88, 16.62, 14.14), (8.74, 26.9, 14.14), (28.28, 4.856e-07, 14.14), (-8.74, 26.9, -14.14), (22.88, 16.62, -14.14), (-28.28, -7.508e-07, -14.14), (1.432e-06, -1.515e-06, -31.62), (-13.45, 9.772, 26.9), (5.137, 15.81, 26.9), (-8.313, 25.58, 16.63), (-26.9, 5.941e-07, 16.63), (16.63, 1.043e-06, 26.9), (21.76, 15.81, 16.63), (-30.08, 9.772, -1.941e-06), (-18.59, 25.58, -2.13e-06), (4.973e-08, 31.62, -1.581e-06), (18.59, 25.58, -5.047e-07), (30.08, 9.772, 6.886e-07), (-21.76, 15.81, -16.63), (8.313, 25.58, -16.63), (26.9, -8.593e-07, -16.63), (-16.63, -1.308e-06, -26.9), (-5.137, 15.81, -26.9), (13.45, 9.772, -26.9), (-24.33, 17.68, -2.035e-06), (-20.73, 21.1, 7.071), (-21.46, 21.63, -2.082e-06), (-19.66, 23.34, 3.536), (-22.53, 19.39, 3.536), (-22.9, 19.65, -2.059e-06), (-20.02, 23.61, -2.106e-06), (-20.2, 22.22, 5.303), (-19.12, 24.46, 1.768), (-21.63, 20.25, 5.303), (-23.43, 18.53, 1.768), (-20.56, 22.49, 1.768), (-21.1, 21.37, 3.536), (-22.0, 20.51, 1.768), (-22.18, 20.64, -2.071e-06), (-20.74, 22.62, -2.094e-06), (-19.93, 22.78, 4.419), (-19.39, 23.9, 2.652), (-22.08, 19.82, 4.419), (-22.98, 18.96, 2.652), (-21.01, 22.06, 0.8839), (-20.11, 22.92, 2.652), (-21.82, 20.38, 3.536), (-20.38, 22.36, 3.536), (-21.73, 21.07, 0.8839), (-22.26, 19.95, 2.652), (-20.29, 23.05, 0.8839), (-19.57, 24.04, 0.8839), (-19.84, 23.48, 1.768), (-20.83, 21.93, 2.652), (-21.55, 20.94, 2.652), (-21.28, 21.5, 1.768), (-23.16, 19.09, 0.8839), (-22.45, 20.08, 0.8839), (-22.71, 19.52, 1.768), (-21.37, 20.81, 4.419), (-20.65, 21.8, 4.419), (-20.92, 21.24, 5.303), (-6.725, 4.886, 29.26), (-18.17, 13.2, 20.52), (2.569, 7.906, 29.26), (6.939, 21.36, 20.52), (0.2137, 26.24, 15.38), (-15.6, 21.1, 15.38), (-24.89, 8.312, 15.38), (-29.18, 4.886, -7.071), (-26.48, 13.2, 7.071), (-13.66, 26.24, -7.071), (4.37, 29.26, 7.071), (-4.37, 29.26, -7.071), (13.66, 26.24, 7.071), (20.73, 21.1, -7.071), (-25.02, 7.906, -15.38), (-15.25, 21.36, -15.38), (-0.2137, 26.24, -15.38), (15.6, 21.1, -15.38), (-22.45, -1.03e-06, -20.52), (-8.313, -1.412e-06, -29.26), (-6.939, 21.36, -20.52), (-2.569, 7.906, -29.26), (18.17, 13.2, -20.52), (6.725, 4.886, -29.26), (-10.88, 17.68, 21.76), (-4.156, 12.79, 26.9), (-1.588, 20.7, 21.76), (-20.17, 4.886, 21.76), (-28.49, 4.886, 8.313), (-4.156, 28.6, 8.313), (-13.45, 25.58, 8.313), (-9.294, 28.6, -1.855e-06), (-25.92, 12.79, -8.313), (-20.17, 20.7, -8.313), (4.156, 28.6, -8.313), (9.294, 28.6, -1.043e-06), (13.45, 25.58, -8.313), (-13.45, 15.81, -21.76), (-19.19, 7.906, -21.76), (-10.88, 7.906, -26.9), (10.88, 17.68, -21.76), (1.588, 20.7, -21.76), (4.156, 12.79, -26.9), (-19.08, 24.81, 0.4419)], [], [(9, 13, 12), (3, 12, 13), (18, 3, 13), (13, 17, 18), (21, 18, 5), (30, 25, 19), (26, 32, 10), (25, 35, 1), (34, 26, 1), (31, 40, 19), (40, 27, 19), (27, 39, 19), (39, 30, 19), (32, 41, 10), (41, 28, 10), (28, 42, 10), (42, 33, 10), (51, 36, 45), (45, 40, 51), (31, 51, 40), (40, 45, 27), (51, 31, 52), (52, 53, 51), (36, 51, 53), (53, 52, 33), (42, 28, 46), (46, 53, 42), (33, 42, 53), (53, 46, 36), (54, 36, 46), (46, 48, 54), (37, 54, 48), (48, 46, 28), (54, 37, 55), (55, 56, 54), (36, 54, 56), (56, 55, 38), (49, 27, 45), (45, 56, 49), (38, 49, 56), (56, 45, 36), (50, 38, 55), (55, 47, 50), (29, 50, 47), (47, 55, 37), (30, 57, 25), (57, 35, 25), (57, 30, 58), (58, 59, 57), (35, 57, 59), (59, 58, 38), (50, 29, 44), (44, 59, 50), (38, 50, 59), (59, 44, 35), (49, 38, 58), (58, 39, 49), (27, 49, 39), (39, 58, 30), (60, 34, 43), (43, 47, 60), (37, 60, 47), (47, 43, 29), (60, 37, 61), (61, 62, 60), (34, 60, 62), (62, 61, 32), (34, 62, 26), (62, 32, 26), (41, 32, 61), (61, 48, 41), (28, 41, 48), (48, 61, 37), (35, 44, 1), (44, 29, 1), (29, 43, 1), (43, 34, 1), (68, 10, 87), (87, 64, 68), (1, 68, 64), (64, 87, 8), (88, 8, 87), (87, 89, 88), (9, 88, 89), (89, 87, 10), (67, 2, 66), (66, 89, 67), (10, 67, 89), (89, 66, 9), (88, 9, 65), (65, 63, 88), (8, 88, 63), (65, 0, 63), (90, 11, 69), (69, 64, 90), (8, 90, 64), (64, 69, 1), (9, 66, 13), (66, 2, 13), (0, 65, 12), (65, 9, 12), (91, 14, 71), (71, 69, 91), (11, 91, 69), (69, 71, 1), (92, 16, 73), (73, 67, 92), (10, 92, 67), (67, 73, 2), (92, 10, 93), (93, 94, 92), (16, 92, 94), (94, 93, 15), (72, 4, 74), (74, 94, 72), (15, 72, 94), (94, 74, 16), (17, 76, 18), (76, 5, 18), (2, 75, 13), (75, 17, 13), (77, 19, 95), (95, 70, 77), (6, 77, 70), (70, 95, 14), (78, 4, 72), (72, 96, 78), (19, 78, 96), (96, 72, 15), (79, 20, 97), (97, 74, 79), (4, 79, 74), (74, 97, 16), (98, 16, 97), (97, 99, 98), (17, 98, 99), (99, 97, 20), (80, 5, 76), (76, 99, 80), (20, 80, 99), (99, 76, 17), (98, 17, 75), (75, 73, 98), (16, 98, 73), (73, 75, 2), (100, 23, 83), (83, 78, 100), (19, 100, 78), (78, 83, 4), (100, 19, 101), (101, 102, 100), (23, 100, 102), (102, 101, 22), (82, 7, 84), (84, 102, 82), (22, 82, 102), (102, 84, 23), (81, 22, 101), (101, 77, 81), (6, 81, 77), (77, 101, 19), (103, 24, 85), (85, 80, 103), (20, 103, 80), (80, 85, 5), (103, 20, 104), (104, 105, 103), (24, 103, 105), (105, 104, 23), (84, 7, 86), (86, 105, 84), (23, 84, 105), (105, 86, 24), (83, 23, 104), (104, 79, 83), (4, 83, 79), (79, 104, 20), (5, 85, 21), (85, 24, 21), (14, 95, 25), (95, 19, 25), (1, 71, 25), (71, 14, 25), (10, 68, 26), (68, 1, 26), (19, 96, 31), (96, 15, 31), (15, 93, 33), (93, 10, 33), (52, 106, 33), (106, 15, 33), (15, 106, 31), (106, 52, 31)])
me_sphere.use_remesh_preserve_volume = False
me_sphere.use_remesh_preserve_attributes = False
me_sphere.use_mirror_vertex_groups = False
me_sphere.update()

# ---- objects
ob_plane_016 = bpy.data.objects.new('Plane.016', me_plane_025)
ob_plane_015 = bpy.data.objects.new('Plane.015', me_plane_024)
ob_plane_014 = bpy.data.objects.new('Plane.014', me_plane_023)
ob_plane_013 = bpy.data.objects.new('Plane.013', me_plane_022)
ob_plane_012 = bpy.data.objects.new('Plane.012', me_plane_021)
ob_plane_011 = bpy.data.objects.new('Plane.011', me_plane_020)
ob_plane_009 = bpy.data.objects.new('Plane.009', me_plane_019)
ob_plane_008 = bpy.data.objects.new('Plane.008', me_plane_018)
ob_plane_006 = bpy.data.objects.new('Plane.006', me_plane_017)
ob_plane_010 = bpy.data.objects.new('Plane.010', me_plane_016)
ob_plane_005 = bpy.data.objects.new('Plane.005', me_plane_015)
ob_plane_004 = bpy.data.objects.new('Plane.004', me_plane_014)
ob_plane_002 = bpy.data.objects.new('Plane.002', me_plane_012)
ob_plane_001 = bpy.data.objects.new('Plane.001', me_plane_007)
ob_plane = bpy.data.objects.new('Plane', me_plane_006)
ob_plane_007 = bpy.data.objects.new('Plane.007', me_plane_009)
ob_plane_003 = bpy.data.objects.new('Plane.003', me_plane_003)
ob_cube_059 = bpy.data.objects.new('Cube.059', me_cube_059)
ob_cube_060 = bpy.data.objects.new('Cube.060', me_cube_060)
ob_cube_061 = bpy.data.objects.new('Cube.061', me_cube_061)
ob_cube_062 = bpy.data.objects.new('Cube.062', me_cube_062)
ob_cube_063 = bpy.data.objects.new('Cube.063', me_cube_063)
ob_cube_064 = bpy.data.objects.new('Cube.064', me_cube_064)
ob_cube_065 = bpy.data.objects.new('Cube.065', me_cube_065)
ob_cube_066 = bpy.data.objects.new('Cube.066', me_cube_066)
ob_cube_067 = bpy.data.objects.new('Cube.067', me_cube_067)
ob_cube_068 = bpy.data.objects.new('Cube.068', me_cube_068)
ob_cube_069 = bpy.data.objects.new('Cube.069', me_cube_069)
ob_cube_070 = bpy.data.objects.new('Cube.070', me_cube_070)
ob_cube_071 = bpy.data.objects.new('Cube.071', me_cube_071)
ob_cube_072 = bpy.data.objects.new('Cube.072', me_cube_072)
ob_cube_073 = bpy.data.objects.new('Cube.073', me_cube_073)
ob_cube_074 = bpy.data.objects.new('Cube.074', me_cube_074)
ob_cube_075 = bpy.data.objects.new('Cube.075', me_cube_075)
ob_plane_095 = bpy.data.objects.new('Plane.095', me_plane_078)
ob_cylinder_012 = bpy.data.objects.new('Cylinder.012', me_cylinder_023)
ob_cylinder_013 = bpy.data.objects.new('Cylinder.013', me_cylinder_022)
ob_cylinder_014 = bpy.data.objects.new('Cylinder.014', me_cylinder_021)
ob_cube_076 = bpy.data.objects.new('Cube.076', me_cube_076)
ob_cylinder_015 = bpy.data.objects.new('Cylinder.015', me_cylinder_020)
ob_cylinder_016 = bpy.data.objects.new('Cylinder.016', me_cylinder_019)
ob_cylinder_017 = bpy.data.objects.new('Cylinder.017', me_cylinder_018)
ob_cylinder_018 = bpy.data.objects.new('Cylinder.018', me_cylinder_004)
ob_cylinder_019 = bpy.data.objects.new('Cylinder.019', me_cylinder_013)
ob_cylinder_020 = bpy.data.objects.new('Cylinder.020', me_cylinder_014)
ob_cube_077 = bpy.data.objects.new('Cube.077', me_cube_077)
ob_plane_097 = bpy.data.objects.new('Plane.097', me_plane_076)
ob_cube_078 = bpy.data.objects.new('Cube.078', me_cube_078)
ob_cube_079 = bpy.data.objects.new('Cube.079', me_cube_079)
ob_cube_080 = bpy.data.objects.new('Cube.080', me_cube_080)
ob_cube_081 = bpy.data.objects.new('Cube.081', me_cube_081)
ob_cube_082 = bpy.data.objects.new('Cube.082', me_cube_082)
ob_cube_083 = bpy.data.objects.new('Cube.083', me_cube_083)
ob_cylinder_021 = bpy.data.objects.new('Cylinder.021', me_cylinder_015)
ob_cylinder_022 = bpy.data.objects.new('Cylinder.022', me_cylinder_016)
ob_cylinder_023 = bpy.data.objects.new('Cylinder.023', me_cylinder_017)
ob_camera = bpy.data.objects.new('Camera', cam_camera_001)
ob_sphere = bpy.data.objects.new('Sphere', me_sphere)
ob_lamp_001 = bpy.data.objects.new('Lamp.001', light_lamp)

# ---- transforms, parenting, visibility, modifiers, constraints
ob_plane_016.location = (-1.502, 3.83, 2.321)
ob_plane_016.rotation_euler = (1.571, -4.266e-17, -20.42)
ob_plane_016.scale = (1.235, 1.558, 1.43)
ob_plane_016.lock_rotations_4d = False
ob_plane_016.empty_display_type = 'ARROWS'
ob_plane_016.color = (0.0, 0.0, 0.0, 1.0)
ob_plane_016.lineart.crease_threshold = 0.0
ob_plane_015.location = (-0.7502, -1.98, 2.312)
ob_plane_015.rotation_euler = (1.571, -4.266e-17, -20.42)
ob_plane_015.scale = (1.123, 0.2272, 1.43)
ob_plane_015.lock_rotations_4d = False
ob_plane_015.empty_display_type = 'ARROWS'
ob_plane_015.color = (0.0, 0.0, 0.0, 1.0)
ob_plane_015.lineart.crease_threshold = 0.0
ob_plane_014.location = (-0.7502, 5.412, 1.95)
ob_plane_014.rotation_euler = (1.571, -4.266e-17, -20.42)
ob_plane_014.scale = (-0.4579, 1.172, 1.43)
ob_plane_014.lock_rotations_4d = False
ob_plane_014.empty_display_type = 'ARROWS'
ob_plane_014.color = (0.0, 0.0, 0.0, 1.0)
ob_plane_014.lineart.crease_threshold = 0.0
ob_plane_013.location = (-0.7502, 6.278, 2.312)
ob_plane_013.rotation_euler = (1.571, -4.266e-17, -20.42)
ob_plane_013.scale = (1.123, 0.2272, 1.43)
ob_plane_013.lock_rotations_4d = False
ob_plane_013.empty_display_type = 'ARROWS'
ob_plane_013.color = (0.0, 0.0, 0.0, 1.0)
ob_plane_013.lineart.crease_threshold = 0.0
ob_plane_012.location = (-0.7502, 1.356, 2.312)
ob_plane_012.rotation_euler = (1.571, -4.266e-17, -20.42)
ob_plane_012.scale = (0.7075, 0.2272, 1.43)
ob_plane_012.lock_rotations_4d = False
ob_plane_012.empty_display_type = 'ARROWS'
ob_plane_012.color = (0.0, 0.0, 0.0, 1.0)
ob_plane_012.lineart.crease_threshold = 0.0
ob_plane_011.location = (-0.7502, 3.546, 2.312)
ob_plane_011.rotation_euler = (1.571, -4.266e-17, -20.42)
ob_plane_011.scale = (0.7075, 0.2272, 1.43)
ob_plane_011.lock_rotations_4d = False
ob_plane_011.empty_display_type = 'ARROWS'
ob_plane_011.color = (0.0, 0.0, 0.0, 1.0)
ob_plane_011.lineart.crease_threshold = 0.0
ob_plane_009.location = (-0.7502, 4.974, 1.95)
ob_plane_009.rotation_euler = (1.571, -4.266e-17, -20.42)
ob_plane_009.scale = (-0.4579, 1.172, 1.43)
ob_plane_009.lock_rotations_4d = False
ob_plane_009.empty_display_type = 'ARROWS'
ob_plane_009.color = (0.0, 0.0, 0.0, 1.0)
ob_plane_009.lineart.crease_threshold = 0.0
ob_plane_008.location = (-0.7502, 0.1881, 1.95)
ob_plane_008.rotation_euler = (1.571, -4.266e-17, -20.42)
ob_plane_008.scale = (-0.4579, 1.172, 1.43)
ob_plane_008.lock_rotations_4d = False
ob_plane_008.empty_display_type = 'ARROWS'
ob_plane_008.color = (0.0, 0.0, 0.0, 1.0)
ob_plane_008.lineart.crease_threshold = 0.0
ob_plane_006.location = (-0.7502, 0.626, 1.95)
ob_plane_006.rotation_euler = (1.571, -4.266e-17, -20.42)
ob_plane_006.scale = (-0.4579, 1.172, 1.43)
ob_plane_006.lock_rotations_4d = False
ob_plane_006.empty_display_type = 'ARROWS'
ob_plane_006.color = (0.0, 0.0, 0.0, 1.0)
ob_plane_006.lineart.crease_threshold = 0.0
ob_plane_010.location = (1.248, 0.626, 1.95)
ob_plane_010.rotation_euler = (1.571, -4.266e-17, -20.42)
ob_plane_010.scale = (-0.4579, 1.172, 1.43)
ob_plane_010.lock_rotations_4d = False
ob_plane_010.empty_display_type = 'ARROWS'
ob_plane_010.color = (0.0, 0.0, 0.0, 1.0)
ob_plane_010.lineart.crease_threshold = 0.0
ob_plane_005.location = (1.248, 0.1881, 1.95)
ob_plane_005.rotation_euler = (1.571, -4.266e-17, -20.42)
ob_plane_005.scale = (-0.4579, 1.172, 1.43)
ob_plane_005.lock_rotations_4d = False
ob_plane_005.empty_display_type = 'ARROWS'
ob_plane_005.color = (0.0, 0.0, 0.0, 1.0)
ob_plane_005.lineart.crease_threshold = 0.0
ob_plane_004.location = (1.248, 4.974, 1.95)
ob_plane_004.rotation_euler = (1.571, -4.266e-17, -20.42)
ob_plane_004.scale = (-0.4579, 1.172, 1.43)
ob_plane_004.lock_rotations_4d = False
ob_plane_004.empty_display_type = 'ARROWS'
ob_plane_004.color = (0.0, 0.0, 0.0, 1.0)
ob_plane_004.lineart.crease_threshold = 0.0
ob_plane_002.location = (1.248, 3.546, 2.312)
ob_plane_002.rotation_euler = (1.571, -4.266e-17, -20.42)
ob_plane_002.scale = (0.7075, 0.2272, 1.43)
ob_plane_002.lock_rotations_4d = False
ob_plane_002.empty_display_type = 'ARROWS'
ob_plane_002.color = (0.0, 0.0, 0.0, 1.0)
ob_plane_002.lineart.crease_threshold = 0.0
ob_plane_001.location = (1.248, 1.356, 2.312)
ob_plane_001.rotation_euler = (1.571, -4.266e-17, -20.42)
ob_plane_001.scale = (0.7075, 0.2272, 1.43)
ob_plane_001.lock_rotations_4d = False
ob_plane_001.empty_display_type = 'ARROWS'
ob_plane_001.color = (0.0, 0.0, 0.0, 1.0)
ob_plane_001.lineart.crease_threshold = 0.0
ob_plane.location = (1.248, 6.278, 2.312)
ob_plane.rotation_euler = (1.571, -4.266e-17, -20.42)
ob_plane.scale = (1.123, 0.2272, 1.43)
ob_plane.lock_rotations_4d = False
ob_plane.empty_display_type = 'ARROWS'
ob_plane.color = (0.0, 0.0, 0.0, 1.0)
ob_plane.lineart.crease_threshold = 0.0
ob_plane_007.location = (1.248, 5.412, 1.95)
ob_plane_007.rotation_euler = (1.571, -4.266e-17, -20.42)
ob_plane_007.scale = (-0.4579, 1.172, 1.43)
ob_plane_007.lock_rotations_4d = False
ob_plane_007.empty_display_type = 'ARROWS'
ob_plane_007.color = (0.0, 0.0, 0.0, 1.0)
ob_plane_007.lineart.crease_threshold = 0.0
ob_plane_003.location = (1.248, -1.98, 2.312)
ob_plane_003.rotation_euler = (1.571, -4.266e-17, -20.42)
ob_plane_003.scale = (1.123, 0.2272, 1.43)
ob_plane_003.lock_rotations_4d = False
ob_plane_003.empty_display_type = 'ARROWS'
ob_plane_003.color = (0.0, 0.0, 0.0, 1.0)
ob_plane_003.lineart.crease_threshold = 0.0
ob_cube_059.location = (-0.4928, -1.912, 2.997)
ob_cube_059.rotation_euler = (1.571, -4.266e-17, -20.42)
ob_cube_059.scale = (1.235, 1.558, 2.617)
ob_cube_059.lock_rotations_4d = False
ob_cube_059.empty_display_type = 'ARROWS'
ob_cube_059.color = (0.0, 0.0, 0.0, 1.0)
ob_cube_059.lineart.crease_threshold = 0.0
_m = ob_cube_059.modifiers.new('Subsurf', 'SUBSURF')
_m.uv_smooth = 'PRESERVE_CORNERS'
_m.quality = 2
_m.levels = 2
_m.show_only_control_edges = False
ob_cube_060.location = (-0.4928, -1.305, 2.997)
ob_cube_060.rotation_euler = (1.571, -4.266e-17, -20.42)
ob_cube_060.scale = (1.235, 1.558, 2.617)
ob_cube_060.lock_rotations_4d = False
ob_cube_060.empty_display_type = 'ARROWS'
ob_cube_060.color = (0.0, 0.0, 0.0, 1.0)
ob_cube_060.lineart.crease_threshold = 0.0
_m = ob_cube_060.modifiers.new('Subsurf', 'SUBSURF')
_m.uv_smooth = 'PRESERVE_CORNERS'
_m.quality = 2
_m.levels = 2
_m.show_only_control_edges = False
ob_cube_061.location = (-0.4928, -0.6888, 2.997)
ob_cube_061.rotation_euler = (1.571, -4.266e-17, -20.42)
ob_cube_061.scale = (1.235, 1.558, 2.617)
ob_cube_061.lock_rotations_4d = False
ob_cube_061.empty_display_type = 'ARROWS'
ob_cube_061.color = (0.0, 0.0, 0.0, 1.0)
ob_cube_061.lineart.crease_threshold = 0.0
_m = ob_cube_061.modifiers.new('Subsurf', 'SUBSURF')
_m.uv_smooth = 'PRESERVE_CORNERS'
_m.quality = 2
_m.levels = 2
_m.show_only_control_edges = False
ob_cube_062.location = (-0.4928, -0.06123, 2.997)
ob_cube_062.rotation_euler = (1.571, -4.266e-17, -20.42)
ob_cube_062.scale = (1.235, 1.558, 2.617)
ob_cube_062.lock_rotations_4d = False
ob_cube_062.empty_display_type = 'ARROWS'
ob_cube_062.color = (0.0, 0.0, 0.0, 1.0)
ob_cube_062.lineart.crease_threshold = 0.0
_m = ob_cube_062.modifiers.new('Subsurf', 'SUBSURF')
_m.uv_smooth = 'PRESERVE_CORNERS'
_m.quality = 2
_m.levels = 2
_m.show_only_control_edges = False
ob_cube_063.location = (-0.4928, 0.4633, 2.997)
ob_cube_063.rotation_euler = (1.571, -4.266e-17, -20.42)
ob_cube_063.scale = (1.235, 1.558, 2.617)
ob_cube_063.lock_rotations_4d = False
ob_cube_063.empty_display_type = 'ARROWS'
ob_cube_063.color = (0.0, 0.0, 0.0, 1.0)
ob_cube_063.lineart.crease_threshold = 0.0
_m = ob_cube_063.modifiers.new('Subsurf', 'SUBSURF')
_m.uv_smooth = 'PRESERVE_CORNERS'
_m.quality = 2
_m.levels = 2
_m.show_only_control_edges = False
ob_cube_064.location = (-0.4928, 1.091, 2.997)
ob_cube_064.rotation_euler = (1.571, -4.266e-17, -20.42)
ob_cube_064.scale = (1.235, 1.558, 2.617)
ob_cube_064.lock_rotations_4d = False
ob_cube_064.empty_display_type = 'ARROWS'
ob_cube_064.color = (0.0, 0.0, 0.0, 1.0)
ob_cube_064.lineart.crease_threshold = 0.0
_m = ob_cube_064.modifiers.new('Subsurf', 'SUBSURF')
_m.uv_smooth = 'PRESERVE_CORNERS'
_m.quality = 2
_m.levels = 2
_m.show_only_control_edges = False
ob_cube_065.location = (-0.4928, 1.684, 2.997)
ob_cube_065.rotation_euler = (1.571, -4.266e-17, -20.42)
ob_cube_065.scale = (1.235, 1.558, 2.617)
ob_cube_065.lock_rotations_4d = False
ob_cube_065.empty_display_type = 'ARROWS'
ob_cube_065.color = (0.0, 0.0, 0.0, 1.0)
ob_cube_065.lineart.crease_threshold = 0.0
_m = ob_cube_065.modifiers.new('Subsurf', 'SUBSURF')
_m.uv_smooth = 'PRESERVE_CORNERS'
_m.quality = 2
_m.levels = 2
_m.show_only_control_edges = False
ob_cube_066.location = (-0.4928, 2.303, 2.997)
ob_cube_066.rotation_euler = (1.571, -4.266e-17, -20.42)
ob_cube_066.scale = (1.235, 1.558, 2.617)
ob_cube_066.lock_rotations_4d = False
ob_cube_066.empty_display_type = 'ARROWS'
ob_cube_066.color = (0.0, 0.0, 0.0, 1.0)
ob_cube_066.lineart.crease_threshold = 0.0
_m = ob_cube_066.modifiers.new('Subsurf', 'SUBSURF')
_m.uv_smooth = 'PRESERVE_CORNERS'
_m.quality = 2
_m.levels = 2
_m.show_only_control_edges = False
ob_cube_067.location = (-0.4928, 2.898, 2.997)
ob_cube_067.rotation_euler = (1.571, -4.266e-17, -20.42)
ob_cube_067.scale = (1.235, 1.558, 2.617)
ob_cube_067.lock_rotations_4d = False
ob_cube_067.empty_display_type = 'ARROWS'
ob_cube_067.color = (0.0, 0.0, 0.0, 1.0)
ob_cube_067.lineart.crease_threshold = 0.0
_m = ob_cube_067.modifiers.new('Subsurf', 'SUBSURF')
_m.uv_smooth = 'PRESERVE_CORNERS'
_m.quality = 2
_m.levels = 2
_m.show_only_control_edges = False
ob_cube_068.location = (-0.4928, 3.51, 2.997)
ob_cube_068.rotation_euler = (1.571, -4.266e-17, -20.42)
ob_cube_068.scale = (1.235, 1.558, 2.617)
ob_cube_068.lock_rotations_4d = False
ob_cube_068.empty_display_type = 'ARROWS'
ob_cube_068.color = (0.0, 0.0, 0.0, 1.0)
ob_cube_068.lineart.crease_threshold = 0.0
_m = ob_cube_068.modifiers.new('Subsurf', 'SUBSURF')
_m.uv_smooth = 'PRESERVE_CORNERS'
_m.quality = 2
_m.levels = 2
_m.show_only_control_edges = False
ob_cube_069.location = (-0.4928, 4.112, 2.997)
ob_cube_069.rotation_euler = (1.571, -4.266e-17, -20.42)
ob_cube_069.scale = (1.235, 1.558, 2.617)
ob_cube_069.lock_rotations_4d = False
ob_cube_069.empty_display_type = 'ARROWS'
ob_cube_069.color = (0.0, 0.0, 0.0, 1.0)
ob_cube_069.lineart.crease_threshold = 0.0
_m = ob_cube_069.modifiers.new('Subsurf', 'SUBSURF')
_m.uv_smooth = 'PRESERVE_CORNERS'
_m.quality = 2
_m.levels = 2
_m.show_only_control_edges = False
ob_cube_070.location = (-0.4928, 4.74, 2.997)
ob_cube_070.rotation_euler = (1.571, -4.266e-17, -20.42)
ob_cube_070.scale = (1.235, 1.558, 2.617)
ob_cube_070.lock_rotations_4d = False
ob_cube_070.empty_display_type = 'ARROWS'
ob_cube_070.color = (0.0, 0.0, 0.0, 1.0)
ob_cube_070.lineart.crease_threshold = 0.0
_m = ob_cube_070.modifiers.new('Subsurf', 'SUBSURF')
_m.uv_smooth = 'PRESERVE_CORNERS'
_m.quality = 2
_m.levels = 2
_m.show_only_control_edges = False
ob_cube_071.location = (-0.4928, 4.74, 2.997)
ob_cube_071.rotation_euler = (1.571, -4.266e-17, -20.42)
ob_cube_071.scale = (1.235, 1.558, 2.617)
ob_cube_071.lock_rotations_4d = False
ob_cube_071.empty_display_type = 'ARROWS'
ob_cube_071.color = (0.0, 0.0, 0.0, 1.0)
ob_cube_071.lineart.crease_threshold = 0.0
_m = ob_cube_071.modifiers.new('Subsurf', 'SUBSURF')
_m.uv_smooth = 'PRESERVE_CORNERS'
_m.quality = 2
_m.levels = 2
_m.show_only_control_edges = False
ob_cube_072.location = (-0.4928, 5.303, 2.997)
ob_cube_072.rotation_euler = (1.571, -4.266e-17, -20.42)
ob_cube_072.scale = (1.235, 1.558, 2.617)
ob_cube_072.lock_rotations_4d = False
ob_cube_072.empty_display_type = 'ARROWS'
ob_cube_072.color = (0.0, 0.0, 0.0, 1.0)
ob_cube_072.lineart.crease_threshold = 0.0
_m = ob_cube_072.modifiers.new('Subsurf', 'SUBSURF')
_m.uv_smooth = 'PRESERVE_CORNERS'
_m.quality = 2
_m.levels = 2
_m.show_only_control_edges = False
ob_cube_073.location = (-0.4928, 5.912, 2.997)
ob_cube_073.rotation_euler = (1.571, -4.266e-17, -20.42)
ob_cube_073.scale = (1.235, 1.558, 2.617)
ob_cube_073.lock_rotations_4d = False
ob_cube_073.empty_display_type = 'ARROWS'
ob_cube_073.color = (0.0, 0.0, 0.0, 1.0)
ob_cube_073.lineart.crease_threshold = 0.0
_m = ob_cube_073.modifiers.new('Subsurf', 'SUBSURF')
_m.uv_smooth = 'PRESERVE_CORNERS'
_m.quality = 2
_m.levels = 2
_m.show_only_control_edges = False
ob_cube_074.location = (-0.4928, 6.505, 2.997)
ob_cube_074.rotation_euler = (1.571, -4.266e-17, -20.42)
ob_cube_074.scale = (1.235, 1.558, 2.617)
ob_cube_074.lock_rotations_4d = False
ob_cube_074.empty_display_type = 'ARROWS'
ob_cube_074.color = (0.0, 0.0, 0.0, 1.0)
ob_cube_074.lineart.crease_threshold = 0.0
_m = ob_cube_074.modifiers.new('Subsurf', 'SUBSURF')
_m.uv_smooth = 'PRESERVE_CORNERS'
_m.quality = 2
_m.levels = 2
_m.show_only_control_edges = False
ob_cube_075.location = (-0.4928, 7.13, 2.997)
ob_cube_075.rotation_euler = (1.571, -4.266e-17, -20.42)
ob_cube_075.scale = (1.235, 1.558, 2.617)
ob_cube_075.lock_rotations_4d = False
ob_cube_075.empty_display_type = 'ARROWS'
ob_cube_075.color = (0.0, 0.0, 0.0, 1.0)
ob_cube_075.lineart.crease_threshold = 0.0
_m = ob_cube_075.modifiers.new('Subsurf', 'SUBSURF')
_m.uv_smooth = 'PRESERVE_CORNERS'
_m.quality = 2
_m.levels = 2
_m.show_only_control_edges = False
ob_plane_095.location = (0.496, 3.83, 2.321)
ob_plane_095.rotation_euler = (1.571, -4.266e-17, -20.42)
ob_plane_095.scale = (1.235, 1.558, 1.43)
ob_plane_095.lock_rotations_4d = False
ob_plane_095.empty_display_type = 'ARROWS'
ob_plane_095.color = (0.0, 0.0, 0.0, 1.0)
ob_plane_095.lineart.crease_threshold = 0.0
ob_cylinder_012.location = (-0.5057, -2.891, -0.1323)
ob_cylinder_012.rotation_euler = (1.571, 1.51e-07, -20.42)
ob_cylinder_012.scale = (0.8085, 1.01, 0.9272)
ob_cylinder_012.lock_rotations_4d = False
ob_cylinder_012.empty_display_type = 'ARROWS'
ob_cylinder_012.color = (0.0, 0.0, 0.0, 1.0)
ob_cylinder_012.lineart.crease_threshold = 0.0
ob_cylinder_013.location = (-0.5057, -2.891, -0.1323)
ob_cylinder_013.rotation_euler = (1.571, 1.51e-07, -20.42)
ob_cylinder_013.scale = (0.8085, 1.01, 0.9272)
ob_cylinder_013.lock_rotations_4d = False
ob_cylinder_013.empty_display_type = 'ARROWS'
ob_cylinder_013.color = (0.0, 0.0, 0.0, 1.0)
ob_cylinder_013.lineart.crease_threshold = 0.0
ob_cylinder_014.location = (-0.5057, -2.891, -0.1323)
ob_cylinder_014.rotation_euler = (1.571, 1.51e-07, -20.42)
ob_cylinder_014.scale = (0.08085, 0.101, 0.09272)
ob_cylinder_014.lock_rotations_4d = False
ob_cylinder_014.empty_display_type = 'ARROWS'
ob_cylinder_014.color = (0.0, 0.0, 0.0, 1.0)
ob_cylinder_014.lineart.crease_threshold = 0.0
ob_cube_076.location = (-0.7501, -1.232, 0.6101)
ob_cube_076.rotation_euler = (1.571, -4.266e-17, -20.42)
ob_cube_076.scale = (1.123, 1.558, 1.43)
ob_cube_076.lock_rotations_4d = False
ob_cube_076.empty_display_type = 'ARROWS'
ob_cube_076.color = (0.0, 0.0, 0.0, 1.0)
ob_cube_076.lineart.crease_threshold = 0.0
ob_cylinder_015.location = (-0.5057, -4.4, -0.1323)
ob_cylinder_015.rotation_euler = (1.571, 1.51e-07, -20.42)
ob_cylinder_015.scale = (0.08085, 0.101, 0.09272)
ob_cylinder_015.lock_rotations_4d = False
ob_cylinder_015.empty_display_type = 'ARROWS'
ob_cylinder_015.color = (0.0, 0.0, 0.0, 1.0)
ob_cylinder_015.lineart.crease_threshold = 0.0
ob_cylinder_016.location = (-0.5057, -4.4, -0.1323)
ob_cylinder_016.rotation_euler = (1.571, 1.51e-07, -20.42)
ob_cylinder_016.scale = (0.8085, 1.01, 0.9272)
ob_cylinder_016.lock_rotations_4d = False
ob_cylinder_016.empty_display_type = 'ARROWS'
ob_cylinder_016.color = (0.0, 0.0, 0.0, 1.0)
ob_cylinder_016.lineart.crease_threshold = 0.0
ob_cylinder_017.location = (-0.5057, -4.4, -0.1323)
ob_cylinder_017.rotation_euler = (1.571, 1.51e-07, -20.42)
ob_cylinder_017.scale = (0.8085, 1.01, 0.9272)
ob_cylinder_017.lock_rotations_4d = False
ob_cylinder_017.empty_display_type = 'ARROWS'
ob_cylinder_017.color = (0.0, 0.0, 0.0, 1.0)
ob_cylinder_017.lineart.crease_threshold = 0.0
ob_cylinder_018.location = (-0.5057, 3.192, -0.1323)
ob_cylinder_018.rotation_euler = (1.571, 1.51e-07, -20.42)
ob_cylinder_018.scale = (0.8085, 1.01, 0.9272)
ob_cylinder_018.lock_rotations_4d = False
ob_cylinder_018.empty_display_type = 'ARROWS'
ob_cylinder_018.color = (0.0, 0.0, 0.0, 1.0)
ob_cylinder_018.lineart.crease_threshold = 0.0
ob_cylinder_019.location = (-0.5057, 3.192, -0.1323)
ob_cylinder_019.rotation_euler = (1.571, 1.51e-07, -20.42)
ob_cylinder_019.scale = (0.8085, 1.01, 0.9272)
ob_cylinder_019.lock_rotations_4d = False
ob_cylinder_019.empty_display_type = 'ARROWS'
ob_cylinder_019.color = (0.0, 0.0, 0.0, 1.0)
ob_cylinder_019.lineart.crease_threshold = 0.0
ob_cylinder_020.location = (-0.5057, 3.192, -0.1323)
ob_cylinder_020.rotation_euler = (1.571, 1.51e-07, -20.42)
ob_cylinder_020.scale = (0.08085, 0.101, 0.09272)
ob_cylinder_020.lock_rotations_4d = False
ob_cylinder_020.empty_display_type = 'ARROWS'
ob_cylinder_020.color = (0.0, 0.0, 0.0, 1.0)
ob_cylinder_020.lineart.crease_threshold = 0.0
ob_cube_077.location = (-2.027, 2.594, 0.5816)
ob_cube_077.rotation_euler = (1.571, -4.266e-17, -20.42)
ob_cube_077.scale = (1.235, 1.558, 1.43)
ob_cube_077.lock_rotations_4d = False
ob_cube_077.empty_display_type = 'ARROWS'
ob_cube_077.color = (0.0, 0.0, 0.0, 1.0)
ob_cube_077.lineart.crease_threshold = 0.0
ob_plane_097.location = (-0.4574, -2.623, 1.94)
ob_plane_097.rotation_euler = (1.571, -4.266e-17, -20.42)
ob_plane_097.scale = (1.303, 1.262, 1.54)
ob_plane_097.lock_rotations_4d = False
ob_plane_097.empty_display_type = 'ARROWS'
ob_plane_097.color = (0.0, 0.0, 0.0, 1.0)
ob_plane_097.lineart.crease_threshold = 0.0
ob_cube_078.location = (-0.7501, 6.36, 0.6101)
ob_cube_078.rotation_euler = (1.571, -4.266e-17, -20.42)
ob_cube_078.scale = (1.123, 1.558, 1.43)
ob_cube_078.lock_rotations_4d = False
ob_cube_078.empty_display_type = 'ARROWS'
ob_cube_078.color = (0.0, 0.0, 0.0, 1.0)
ob_cube_078.lineart.crease_threshold = 0.0
ob_cube_079.location = (-0.511, -2.899, 1.919)
ob_cube_079.rotation_euler = (1.571, -4.266e-17, -20.42)
ob_cube_079.scale = (1.123, 1.558, 3.062)
ob_cube_079.lock_rotations_4d = False
ob_cube_079.empty_display_type = 'ARROWS'
ob_cube_079.color = (0.0, 0.0, 0.0, 1.0)
ob_cube_079.lineart.crease_threshold = 0.0
ob_cube_080.location = (-0.4664, 8.237, 1.868)
ob_cube_080.rotation_euler = (1.571, -4.266e-17, -20.42)
ob_cube_080.scale = (1.123, 1.558, 3.062)
ob_cube_080.lock_rotations_4d = False
ob_cube_080.empty_display_type = 'ARROWS'
ob_cube_080.color = (0.0, 0.0, 0.0, 1.0)
ob_cube_080.lineart.crease_threshold = 0.0
ob_cube_081.location = (0.2365, 2.556, 0.4515)
ob_cube_081.rotation_euler = (1.571, -4.266e-17, -20.42)
ob_cube_081.scale = (1.214, 1.645, 2.133)
ob_cube_081.lock_rotations_4d = False
ob_cube_081.empty_display_type = 'ARROWS'
ob_cube_081.color = (0.0, 0.0, 0.0, 1.0)
ob_cube_081.lineart.crease_threshold = 0.0
ob_cube_082.location = (-1.25, 2.556, 0.4515)
ob_cube_082.rotation_euler = (1.571, -4.266e-17, -20.42)
ob_cube_082.scale = (1.214, 1.645, 2.133)
ob_cube_082.lock_rotations_4d = False
ob_cube_082.empty_display_type = 'ARROWS'
ob_cube_082.color = (0.0, 0.0, 0.0, 1.0)
ob_cube_082.lineart.crease_threshold = 0.0
ob_cube_083.location = (-0.5042, 3.291, 1.777)
ob_cube_083.rotation_euler = (1.571, -4.266e-17, -20.42)
ob_cube_083.scale = (1.131, 1.308, 2.133)
ob_cube_083.lock_rotations_4d = False
ob_cube_083.empty_display_type = 'ARROWS'
ob_cube_083.color = (0.0, 0.0, 0.0, 1.0)
ob_cube_083.lineart.crease_threshold = 0.0
ob_cylinder_021.location = (-0.5057, 4.701, -0.1323)
ob_cylinder_021.rotation_euler = (1.571, 1.51e-07, -20.42)
ob_cylinder_021.scale = (0.08085, 0.101, 0.09272)
ob_cylinder_021.lock_rotations_4d = False
ob_cylinder_021.empty_display_type = 'ARROWS'
ob_cylinder_021.color = (0.0, 0.0, 0.0, 1.0)
ob_cylinder_021.lineart.crease_threshold = 0.0
ob_cylinder_022.location = (-0.5057, 4.701, -0.1323)
ob_cylinder_022.rotation_euler = (1.571, 1.51e-07, -20.42)
ob_cylinder_022.scale = (0.8085, 1.01, 0.9272)
ob_cylinder_022.lock_rotations_4d = False
ob_cylinder_022.empty_display_type = 'ARROWS'
ob_cylinder_022.color = (0.0, 0.0, 0.0, 1.0)
ob_cylinder_022.lineart.crease_threshold = 0.0
ob_cylinder_023.location = (-0.5057, 4.701, -0.1323)
ob_cylinder_023.rotation_euler = (1.571, 1.51e-07, -20.42)
ob_cylinder_023.scale = (0.8085, 1.01, 0.9272)
ob_cylinder_023.lock_rotations_4d = False
ob_cylinder_023.empty_display_type = 'ARROWS'
ob_cylinder_023.color = (0.0, 0.0, 0.0, 1.0)
ob_cylinder_023.lineart.crease_threshold = 0.0
ob_camera.location = (10.0, -10.0, 10.0)
ob_camera.rotation_euler = (1.047, 0.0, 0.7854)
ob_camera.lock_rotations_4d = False
ob_camera.empty_display_type = 'ARROWS'
ob_camera.color = (0.0, 0.0, 0.0, 1.0)
ob_camera.lineart.crease_threshold = 0.0
ob_sphere.location = (-0.02993, 0.1261, 0.07312)
ob_sphere.rotation_euler = (1.571, -0.0, 1.571)
ob_sphere.lock_rotations_4d = False
ob_sphere.empty_display_type = 'ARROWS'
ob_sphere.color = (0.0, 0.0, 0.0, 1.0)
ob_sphere.show_instancer_for_render = False
ob_sphere.instance_type = 'VERTS'
ob_sphere.use_instance_vertices_rotation = True
ob_sphere.lineart.crease_threshold = 0.0
ob_lamp_001.parent = ob_sphere
ob_lamp_001.matrix_parent_inverse = Matrix(((-4.371e-08, 1.0, -2.118e-22, -0.1261), (4.371e-08, 1.911e-15, 1.0, -0.07312), (1.0, 4.371e-08, -4.371e-08, 0.02993), (0.0, 0.0, 0.0, 1.0)))
ob_lamp_001.location = (-0.02993, 0.1261, 0.07312)
ob_lamp_001.rotation_euler = (1.571, -0.0, 1.571)
ob_lamp_001.lock_rotations_4d = False
ob_lamp_001.empty_display_type = 'ARROWS'
ob_lamp_001.color = (0.0, 0.0, 0.0, 1.0)
ob_lamp_001.lineart.crease_threshold = 0.0

# ---- collection membership
col_collection_1.objects.link(ob_plane_016)
col_collection_1.objects.link(ob_plane_015)
col_collection_1.objects.link(ob_plane_014)
col_collection_1.objects.link(ob_plane_013)
col_collection_1.objects.link(ob_plane_012)
col_collection_1.objects.link(ob_plane_011)
col_collection_1.objects.link(ob_plane_009)
col_collection_1.objects.link(ob_plane_008)
col_collection_1.objects.link(ob_plane_006)
col_collection_1.objects.link(ob_plane_010)
col_collection_1.objects.link(ob_plane_005)
col_collection_1.objects.link(ob_plane_004)
col_collection_1.objects.link(ob_plane_002)
col_collection_1.objects.link(ob_plane_001)
col_collection_1.objects.link(ob_plane)
col_collection_1.objects.link(ob_plane_007)
col_collection_1.objects.link(ob_plane_003)
col_collection_1.objects.link(ob_cube_059)
col_collection_1.objects.link(ob_cube_060)
col_collection_1.objects.link(ob_cube_061)
col_collection_1.objects.link(ob_cube_062)
col_collection_1.objects.link(ob_cube_063)
col_collection_1.objects.link(ob_cube_064)
col_collection_1.objects.link(ob_cube_065)
col_collection_1.objects.link(ob_cube_066)
col_collection_1.objects.link(ob_cube_067)
col_collection_1.objects.link(ob_cube_068)
col_collection_1.objects.link(ob_cube_069)
col_collection_1.objects.link(ob_cube_070)
col_collection_1.objects.link(ob_cube_071)
col_collection_1.objects.link(ob_cube_072)
col_collection_1.objects.link(ob_cube_073)
col_collection_1.objects.link(ob_cube_074)
col_collection_1.objects.link(ob_cube_075)
col_collection_1.objects.link(ob_plane_095)
col_collection_1.objects.link(ob_cylinder_012)
col_collection_1.objects.link(ob_cylinder_013)
col_collection_1.objects.link(ob_cylinder_014)
col_collection_1.objects.link(ob_cube_076)
col_collection_1.objects.link(ob_cylinder_015)
col_collection_1.objects.link(ob_cylinder_016)
col_collection_1.objects.link(ob_cylinder_017)
col_collection_1.objects.link(ob_cylinder_018)
col_collection_1.objects.link(ob_cylinder_019)
col_collection_1.objects.link(ob_cylinder_020)
col_collection_1.objects.link(ob_cube_077)
col_collection_1.objects.link(ob_plane_097)
col_collection_1.objects.link(ob_cube_078)
col_collection_1.objects.link(ob_cube_079)
col_collection_1.objects.link(ob_cube_080)
col_collection_1.objects.link(ob_cube_081)
col_collection_1.objects.link(ob_cube_082)
col_collection_1.objects.link(ob_cube_083)
col_collection_1.objects.link(ob_cylinder_021)
col_collection_1.objects.link(ob_cylinder_022)
col_collection_1.objects.link(ob_cylinder_023)
col_collection_2.objects.link(ob_camera)
col_collection_3.objects.link(ob_sphere)
col_collection_3.objects.link(ob_lamp_001)

# ---- scene / render settings (as saved in the file)
scene.camera = ob_camera
scene.frame_start = 1; scene.frame_end = 250; scene.frame_set(1)
scene.render.engine = 'BLENDER_EEVEE_NEXT'
scene.render.image_settings.color_mode = 'RGB'
scene.render.image_settings.compression = 90
scene.render.resolution_x = 128
scene.render.resolution_y = 128
scene.render.pixel_aspect_x = 100.0
scene.render.pixel_aspect_y = 100.0
scene.render.fps = 25
scene.render.dither_intensity = 0.0
scene.render.use_compositing = False
scene.render.use_sequencer = False
scene.render.bake_margin = 2
scene.render.bake_bias = 0.0
scene.render.use_stamp_time = False
scene.render.use_stamp_date = False
scene.render.use_stamp_frame = False
scene.render.use_stamp_camera = False
scene.render.use_stamp_scene = False
scene.render.use_stamp_filename = False
scene.render.use_stamp_render_time = False
scene.render.stamp_font_size = 0
scene.cycles.use_denoising = False
scene.cycles.samples = 10
scene.cycles.sampling_pattern = 'TABULATED_SOBOL'
scene.cycles.light_sampling_threshold = 0.0
scene.cycles.use_adaptive_sampling = False
scene.cycles.use_light_tree = False
scene.cycles.blur_glossy = 0.0
scene.cycles.volume_bounces = 1
scene.cycles.pixel_filter_type = 'GAUSSIAN'
scene.cycles.sample_clamp_indirect = 0.0
scene.view_settings.view_transform = 'Raw'
bpy.context.view_layer.update()
